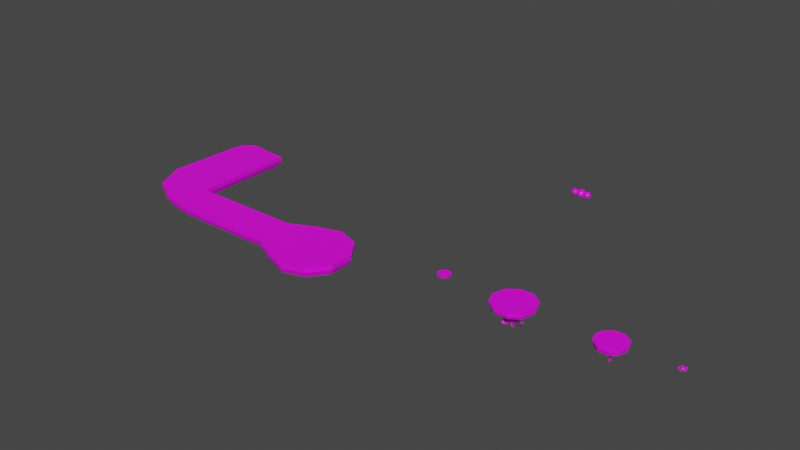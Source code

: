 # Source: Levels.blend  (saved by Blender 3.5.10; exported with 4.5.12 LTS)
import bpy
from mathutils import Matrix  # noqa: F401  (used for matrix-valued properties, if any)

bpy.ops.wm.read_factory_settings(use_empty=True)
scene = bpy.context.scene
scene.name = 'Scene'

# ---- collections
col_external = bpy.data.collections.new('External'); scene.collection.children.link(col_external)
col_export = bpy.data.collections.new('Export'); scene.collection.children.link(col_export)

# ---- images (referenced by path relative to the original .blend; pixels are not part of the script)
import os
ASSET_DIR = os.environ.get("B2B_ASSET_DIR", "")  # directory of the original .blend (textures are referenced by path, not embedded)
HERE = os.path.dirname(os.path.abspath(__file__))  # packed textures are extracted next to this script under _unpacked/

def load_image(name, relpath, width, height, colorspace="sRGB"):
    """Load a texture the original file referenced (path relative to the .blend, or extracted next to this script)."""
    p = next((c for c in (os.path.join(HERE, relpath), os.path.join(ASSET_DIR, relpath)) if relpath and os.path.exists(c)), "")
    if p:
        img = bpy.data.images.load(p, check_existing=True)
        img.name = name
    else:  # same state as the original file: an image datablock whose file is absent (Cycles renders it pink)
        img = bpy.data.images.new(name, width, height)
        img.source = "FILE"
        img.filepath = "//" + (relpath or name)
    img.colorspace_settings.name = colorspace
    return img
img_palette_png = load_image('Palette.png', 'Palette.png', 1024, 1024, 'sRGB')

# ---- materials (node trees are filled in below, after node groups)
mat_material = bpy.data.materials.new('Material')
mat_material.alpha_threshold = 0.0
mat_material.use_transparent_shadow = False
mat_material.roughness = 0.5
mat_material.line_color = (0.0, 0.0, 0.0, 1.0)

# ---- node groups
ng_geometry_nodes = bpy.data.node_groups.new('Geometry Nodes', 'GeometryNodeTree')
_s = ng_geometry_nodes.interface.new_socket(name='Geometry', in_out='OUTPUT', socket_type='NodeSocketGeometry')
_s = ng_geometry_nodes.interface.new_socket(name='Geometry', in_out='INPUT', socket_type='NodeSocketGeometry')
ng_geometry_nodes.is_modifier = True
# nodes of 'Geometry Nodes' reference scene objects; filled in after objects exist

# ---- material node trees
mat_material.use_nodes = True; mat_material.node_tree.nodes.clear()
_N = mat_material.node_tree.nodes; _L = mat_material.node_tree.links
n0 = _N.new('ShaderNodeOutputMaterial'); n0.name = 'Material Output'; n0.location = (300, 300)
n1 = _N.new('ShaderNodeBsdfPrincipled'); n1.name = 'Principled BSDF'; n1.location = (10, 300)
n1.distribution = 'GGX'
n1.subsurface_method = 'RANDOM_WALK_SKIN'
n1.inputs[3].default_value = 1.45
n1.inputs[27].default_value = (0.0, 0.0, 0.0, 1.0)
n1.inputs[28].default_value = 1.0
n2 = _N.new('ShaderNodeTexImage'); n2.name = 'Image Texture'; n2.location = (-373, 182)
n2.image = img_palette_png
n2.interpolation = 'Closest'
_L.new(n1.outputs[0], n0.inputs[0])
_L.new(n2.outputs[0], n1.inputs[0])
n0.is_active_output = True

# ---- world
world_world = bpy.data.worlds.new('World'); scene.world = world_world
world_world.use_nodes = True; world_world.node_tree.nodes.clear()
_N = world_world.node_tree.nodes; _L = world_world.node_tree.links
n0 = _N.new('ShaderNodeOutputWorld'); n0.name = 'World Output'; n0.location = (300, 300)
n1 = _N.new('ShaderNodeBackground'); n1.name = 'Background'; n1.location = (10, 300)
n1.inputs[0].default_value = (0.05088, 0.05088, 0.05088, 1.0)
_L.new(n1.outputs[0], n0.inputs[0])
n0.is_active_output = True
world_world.color = (0.05088, 0.05088, 0.05088)
world_world.use_sun_shadow = False
world_world.sun_shadow_jitter_overblur = 0.0

# ---- meshes
me_cube_009 = bpy.data.meshes.new('Cube.009')
me_cube_009.from_pydata([], [], [])
me_cube_009.materials.append(None)
me_cube_009.update()
me_cylinder = bpy.data.meshes.new('Cylinder')
me_cylinder.from_pydata([(0.0, 0.5415, -0.3727), (0.0, 0.2709, 0.3727), (0.1056, 0.5311, -0.3727), (0.05284, 0.2657, 0.3727), (0.2072, 0.5002, -0.3727), (0.1037, 0.2503, 0.3727), (0.3008, 0.4502, -0.3727), (0.1505, 0.2252, 0.3727), (0.3829, 0.3829, -0.3727), (0.1915, 0.1915, 0.3727), (0.4502, 0.3008, -0.3727), (0.2252, 0.1505, 0.3727), (0.5002, 0.2072, -0.3727), (0.2503, 0.1037, 0.3727), (0.5311, 0.1056, -0.3727), (0.2657, 0.05284, 0.3727), (0.5415, 0.0, -0.3727), (0.2709, 0.0, 0.3727), (0.5311, -0.1056, -0.3727), (0.2657, -0.05284, 0.3727), (0.5002, -0.2072, -0.3727), (0.2503, -0.1037, 0.3727), (0.4502, -0.3008, -0.3727), (0.2252, -0.1505, 0.3727), (0.3829, -0.3829, -0.3727), (0.1915, -0.1915, 0.3727), (0.3008, -0.4502, -0.3727), (0.1505, -0.2252, 0.3727), (0.2072, -0.5002, -0.3727), (0.1037, -0.2503, 0.3727), (0.1056, -0.5311, -0.3727), (0.05284, -0.2657, 0.3727), (0.0, -0.5415, -0.3727), (0.0, -0.2709, 0.3727), (-0.1056, -0.5311, -0.3727), (-0.05284, -0.2657, 0.3727), (-0.2072, -0.5002, -0.3727), (-0.1037, -0.2503, 0.3727), (-0.3008, -0.4502, -0.3727), (-0.1505, -0.2252, 0.3727), (-0.3829, -0.3829, -0.3727), (-0.1915, -0.1915, 0.3727), (-0.4502, -0.3008, -0.3727), (-0.2252, -0.1505, 0.3727), (-0.5002, -0.2072, -0.3727), (-0.2503, -0.1037, 0.3727), (-0.5311, -0.1056, -0.3727), (-0.2657, -0.05284, 0.3727), (-0.5415, 0.0, -0.3727), (-0.2709, 0.0, 0.3727), (-0.5311, 0.1056, -0.3727), (-0.2657, 0.05284, 0.3727), (-0.5002, 0.2072, -0.3727), (-0.2503, 0.1037, 0.3727), (-0.4502, 0.3008, -0.3727), (-0.2252, 0.1505, 0.3727), (-0.3829, 0.3829, -0.3727), (-0.1915, 0.1915, 0.3727), (-0.3008, 0.4502, -0.3727), (-0.1505, 0.2252, 0.3727), (-0.2072, 0.5002, -0.3727), (-0.1037, 0.2503, 0.3727), (-0.1056, 0.5311, -0.3727), (-0.05284, 0.2657, 0.3727), (0.1056, 0.5311, 0.3727), (0.0, 0.5415, 0.3727), (0.2072, 0.5002, 0.3727), (0.3008, 0.4502, 0.3727), (0.3829, 0.3829, 0.3727), (0.4502, 0.3008, 0.3727), (0.5002, 0.2072, 0.3727), (0.5311, 0.1056, 0.3727), (0.5415, 0.0, 0.3727), (0.5311, -0.1056, 0.3727), (0.5002, -0.2072, 0.3727), (0.4502, -0.3008, 0.3727), (0.3829, -0.3829, 0.3727), (0.3008, -0.4502, 0.3727), (0.2072, -0.5002, 0.3727), (0.1056, -0.5311, 0.3727), (0.0, -0.5415, 0.3727), (-0.1056, -0.5311, 0.3727), (-0.2072, -0.5002, 0.3727), (-0.3008, -0.4502, 0.3727), (-0.3829, -0.3829, 0.3727), (-0.4502, -0.3008, 0.3727), (-0.5002, -0.2072, 0.3727), (-0.5311, -0.1056, 0.3727), (-0.5415, 0.0, 0.3727), (-0.5311, 0.1056, 0.3727), (-0.5002, 0.2072, 0.3727), (-0.4502, 0.3008, 0.3727), (-0.3829, 0.3829, 0.3727), (-0.3008, 0.4502, 0.3727), (-0.2072, 0.5002, 0.3727), (-0.1056, 0.5311, 0.3727), (0.05284, 0.2657, -0.3727), (0.0, 0.2709, -0.3727), (0.1037, 0.2503, -0.3727), (0.1505, 0.2252, -0.3727), (0.1915, 0.1915, -0.3727), (0.2252, 0.1505, -0.3727), (0.2503, 0.1037, -0.3727), (0.2657, 0.05284, -0.3727), (0.2709, 0.0, -0.3727), (0.2657, -0.05284, -0.3727), (0.2503, -0.1037, -0.3727), (0.2252, -0.1505, -0.3727), (0.1915, -0.1915, -0.3727), (0.1505, -0.2252, -0.3727), (0.1037, -0.2503, -0.3727), (0.05284, -0.2657, -0.3727), (0.0, -0.2709, -0.3727), (-0.05284, -0.2657, -0.3727), (-0.1037, -0.2503, -0.3727), (-0.1505, -0.2252, -0.3727), (-0.1915, -0.1915, -0.3727), (-0.2252, -0.1505, -0.3727), (-0.2503, -0.1037, -0.3727), (-0.2657, -0.05284, -0.3727), (-0.2709, 0.0, -0.3727), (-0.2657, 0.05284, -0.3727), (-0.2503, 0.1037, -0.3727), (-0.2252, 0.1505, -0.3727), (-0.1915, 0.1915, -0.3727), (-0.1505, 0.2252, -0.3727), (-0.1037, 0.2503, -0.3727), (-0.05284, 0.2657, -0.3727)], [], [(0, 65, 64, 2), (2, 64, 66, 4), (4, 66, 67, 6), (6, 67, 68, 8), (8, 68, 69, 10), (10, 69, 70, 12), (12, 70, 71, 14), (14, 71, 72, 16), (16, 72, 73, 18), (18, 73, 74, 20), (20, 74, 75, 22), (22, 75, 76, 24), (24, 76, 77, 26), (26, 77, 78, 28), (28, 78, 79, 30), (30, 79, 80, 32), (32, 80, 81, 34), (34, 81, 82, 36), (36, 82, 83, 38), (38, 83, 84, 40), (40, 84, 85, 42), (42, 85, 86, 44), (44, 86, 87, 46), (46, 87, 88, 48), (48, 88, 89, 50), (50, 89, 90, 52), (52, 90, 91, 54), (54, 91, 92, 56), (56, 92, 93, 58), (58, 93, 94, 60), (29, 27, 109, 110), (60, 94, 95, 62), (62, 95, 65, 0), (97, 127, 62, 0), (1, 3, 64, 65), (3, 5, 66, 64), (5, 7, 67, 66), (7, 9, 68, 67), (9, 11, 69, 68), (11, 13, 70, 69), (13, 15, 71, 70), (15, 17, 72, 71), (17, 19, 73, 72), (19, 21, 74, 73), (21, 23, 75, 74), (23, 25, 76, 75), (25, 27, 77, 76), (27, 29, 78, 77), (29, 31, 79, 78), (31, 33, 80, 79), (33, 35, 81, 80), (35, 37, 82, 81), (37, 39, 83, 82), (39, 41, 84, 83), (41, 43, 85, 84), (43, 45, 86, 85), (45, 47, 87, 86), (47, 49, 88, 87), (49, 51, 89, 88), (51, 53, 90, 89), (53, 55, 91, 90), (55, 57, 92, 91), (57, 59, 93, 92), (59, 61, 94, 93), (61, 63, 95, 94), (63, 1, 65, 95), (3, 1, 97, 96), (57, 55, 123, 124), (31, 29, 110, 111), (5, 3, 96, 98), (59, 57, 124, 125), (33, 31, 111, 112), (7, 5, 98, 99), (61, 59, 125, 126), (35, 33, 112, 113), (9, 7, 99, 100), (63, 61, 126, 127), (37, 35, 113, 114), (11, 9, 100, 101), (1, 63, 127, 97), (39, 37, 114, 115), (13, 11, 101, 102), (41, 39, 115, 116), (15, 13, 102, 103), (43, 41, 116, 117), (17, 15, 103, 104), (45, 43, 117, 118), (19, 17, 104, 105), (47, 45, 118, 119), (21, 19, 105, 106), (49, 47, 119, 120), (23, 21, 106, 107), (51, 49, 120, 121), (25, 23, 107, 108), (53, 51, 121, 122), (27, 25, 108, 109), (55, 53, 122, 123), (127, 126, 60, 62), (126, 125, 58, 60), (125, 124, 56, 58), (124, 123, 54, 56), (123, 122, 52, 54), (122, 121, 50, 52), (121, 120, 48, 50), (120, 119, 46, 48), (119, 118, 44, 46), (118, 117, 42, 44), (117, 116, 40, 42), (116, 115, 38, 40), (115, 114, 36, 38), (114, 113, 34, 36), (113, 112, 32, 34), (112, 111, 30, 32), (111, 110, 28, 30), (110, 109, 26, 28), (109, 108, 24, 26), (108, 107, 22, 24), (107, 106, 20, 22), (106, 105, 18, 20), (105, 104, 16, 18), (104, 103, 14, 16), (103, 102, 12, 14), (102, 101, 10, 12), (101, 100, 8, 10), (100, 99, 6, 8), (99, 98, 4, 6), (98, 96, 2, 4), (96, 97, 0, 2)])
me_cylinder.polygons.foreach_set('use_smooth', [True] * 128)
_uv = me_cylinder.uv_layers.new(name='UVMap')
_uv.uv.foreach_set('vector', [0.4286, 0.8622, 0.4286, 0.8622, 0.4286, 0.8622, 0.4286, 0.8622, 0.4286, 0.8622, 0.4286, 0.8622, 0.4286, 0.8622, 0.4286, 0.8622, 0.4286, 0.8622, 0.4286, 0.8622, 0.4286, 0.8622, 0.4286, 0.8622, 0.4286, 0.8622, 0.4286, 0.8622, 0.4286, 0.8622, 0.4286, 0.8622, 0.4286, 0.8622, 0.4286, 0.8622, 0.4286, 0.8622, 0.4286, 0.8622, 0.4286, 0.8622, 0.4286, 0.8622, 0.4286, 0.8622, 0.4286, 0.8622, 0.4286, 0.8622, 0.4286, 0.8622, 0.4286, 0.8622, 0.4286, 0.8622, 0.4286, 0.8622, 0.4286, 0.8622, 0.4286, 0.8622, 0.4286, 0.8622, 0.4286, 0.8622, 0.4286, 0.8622, 0.4286, 0.8622, 0.4286, 0.8622, 0.4286, 0.8622, 0.4286, 0.8622, 0.4286, 0.8622, 0.4286, 0.8622, 0.4286, 0.8622, 0.4286, 0.8622, 0.4286, 0.8622, 0.4286, 0.8622, 0.4286, 0.8622, 0.4286, 0.8622, 0.4286, 0.8622, 0.4286, 0.8622, 0.4286, 0.8622, 0.4286, 0.8622, 0.4286, 0.8622, 0.4286, 0.8622, 0.4286, 0.8622, 0.4286, 0.8622, 0.4286, 0.8622, 0.4286, 0.8622, 0.4286, 0.8622, 0.4286, 0.8622, 0.4286, 0.8622, 0.4286, 0.8622, 0.4286, 0.8622, 0.4286, 0.8622, 0.4286, 0.8622, 0.4286, 0.8622, 0.4286, 0.8622, 0.4286, 0.8622, 0.4286, 0.8622, 0.4286, 0.8622, 0.4286, 0.8622, 0.4286, 0.8622, 0.4286, 0.8622, 0.4286, 0.8622, 0.4286, 0.8622, 0.4286, 0.8622, 0.4286, 0.8622, 0.4286, 0.8622, 0.4286, 0.8622, 0.4286, 0.8622, 0.4286, 0.8622, 0.4286, 0.8622, 0.4286, 0.8622, 0.4286, 0.8622, 0.4286, 0.8622, 0.4286, 0.8622, 0.4286, 0.8622, 0.4286, 0.8622, 0.4286, 0.8622, 0.4286, 0.8622, 0.4286, 0.8622, 0.4286, 0.8622, 0.4286, 0.8622, 0.4286, 0.8622, 0.4286, 0.8622, 0.4286, 0.8622, 0.4286, 0.8622, 0.4286, 0.8622, 0.4286, 0.8622, 0.4286, 0.8622, 0.4286, 0.8622, 0.4286, 0.8622, 0.4286, 0.8622, 0.4286, 0.8622, 0.4286, 0.8622, 0.4286, 0.8622, 0.4286, 0.8622, 0.4286, 0.8622, 0.4286, 0.8622, 0.4286, 0.8622, 0.4286, 0.8622, 0.4286, 0.8622, 0.4286, 0.8622, 0.4286, 0.8622, 0.4286, 0.8622, 0.4286, 0.8622, 0.4286, 0.8622, 0.4286, 0.8622, 0.4286, 0.8622, 0.4286, 0.8622, 0.4286, 0.8622, 0.4286, 0.8622, 0.4286, 0.8622, 0.4286, 0.8622, 0.4286, 0.8622, 0.4286, 0.8622, 0.4286, 0.8622, 0.4286, 0.8622, 0.4286, 0.8622, 0.4286, 0.8622, 0.4286, 0.8622, 0.4286, 0.8622, 0.4286, 0.8622, 0.4286, 0.8622, 0.4286, 0.8622, 0.4286, 0.8622, 0.4286, 0.8622, 0.4286, 0.8622, 0.4286, 0.8622, 0.4286, 0.8622, 0.4286, 0.8622, 0.4286, 0.8622, 0.4286, 0.8622, 0.4286, 0.8622, 0.4286, 0.8622, 0.4286, 0.8622, 0.4286, 0.8622, 0.4286, 0.8622, 0.4286, 0.8622, 0.4286, 0.8622, 0.4286, 0.8622, 0.4286, 0.8622, 0.4286, 0.8622, 0.4286, 0.8622, 0.4286, 0.8622, 0.4286, 0.8622, 0.4286, 0.8622, 0.4286, 0.8622, 0.4286, 0.8622, 0.4286, 0.8622, 0.4286, 0.8622, 0.4286, 0.8622, 0.4286, 0.8622, 0.4286, 0.8622, 0.4286, 0.8622, 0.4286, 0.8622, 0.4286, 0.8622, 0.4286, 0.8622, 0.4286, 0.8622, 0.4286, 0.8622, 0.4286, 0.8622, 0.4286, 0.8622, 0.4286, 0.8622, 0.4286, 0.8622, 0.4286, 0.8622, 0.4286, 0.8622, 0.4286, 0.8622, 0.4286, 0.8622, 0.4286, 0.8622, 0.4286, 0.8622, 0.4286, 0.8622, 0.4286, 0.8622, 0.4286, 0.8622, 0.4286, 0.8622, 0.4286, 0.8622, 0.4286, 0.8622, 0.4286, 0.8622, 0.4286, 0.8622, 0.4286, 0.8622, 0.4286, 0.8622, 0.4286, 0.8622, 0.4286, 0.8622, 0.4286, 0.8622, 0.4286, 0.8622, 0.4286, 0.8622, 0.4286, 0.8622, 0.4286, 0.8622, 0.4286, 0.8622, 0.4286, 0.8622, 0.4286, 0.8622, 0.4286, 0.8622, 0.4286, 0.8622, 0.4286, 0.8622, 0.4286, 0.8622, 0.4286, 0.8622, 0.4286, 0.8622, 0.4286, 0.8622, 0.4286, 0.8622, 0.4286, 0.8622, 0.4286, 0.8622, 0.4286, 0.8622, 0.4286, 0.8622, 0.4286, 0.8622, 0.4286, 0.8622, 0.4286, 0.8622, 0.4286, 0.8622, 0.4286, 0.8622, 0.4286, 0.8622, 0.4286, 0.8622, 0.4286, 0.8622, 0.4286, 0.8622, 0.4286, 0.8622, 0.4286, 0.8622, 0.4286, 0.8622, 0.4286, 0.8622, 0.4286, 0.8622, 0.4286, 0.8622, 0.4286, 0.8622, 0.4286, 0.8622, 0.4286, 0.8622, 0.4286, 0.8622, 0.4286, 0.8622, 0.4286, 0.8622, 0.4286, 0.8622, 0.4286, 0.8622, 0.4286, 0.8622, 0.4286, 0.8622, 0.4286, 0.8622, 0.4286, 0.8622, 0.4286, 0.8622, 0.4286, 0.8622, 0.4286, 0.8622, 0.4286, 0.8622, 0.4286, 0.8622, 0.4286, 0.8622, 0.4286, 0.8622, 0.4286, 0.8622, 0.4286, 0.8622, 0.4286, 0.8622, 0.4286, 0.8622, 0.4286, 0.8622, 0.4286, 0.8622, 0.4286, 0.8622, 0.4286, 0.8622, 0.4286, 0.8622, 0.4286, 0.8622, 0.4286, 0.8622, 0.4286, 0.8622, 0.4286, 0.8622, 0.4286, 0.8622, 0.4286, 0.8622, 0.4286, 0.8622, 0.4286, 0.8622, 0.4286, 0.8622, 0.4286, 0.8622, 0.4286, 0.8622, 0.4286, 0.8622, 0.4286, 0.8622, 0.4286, 0.8622, 0.4286, 0.8622, 0.4286, 0.8622, 0.4286, 0.8622, 0.4286, 0.8622, 0.4286, 0.8622, 0.4286, 0.8622, 0.4286, 0.8622, 0.4286, 0.8622, 0.4286, 0.8622, 0.4286, 0.8622, 0.4286, 0.8622, 0.4286, 0.8622, 0.4286, 0.8622, 0.4286, 0.8622, 0.4286, 0.8622, 0.4286, 0.8622, 0.4286, 0.8622, 0.4286, 0.8622, 0.4286, 0.8622, 0.4286, 0.8622, 0.4286, 0.8622, 0.4286, 0.8622, 0.4286, 0.8622, 0.4286, 0.8622, 0.4286, 0.8622, 0.4286, 0.8622, 0.4286, 0.8622, 0.4286, 0.8622, 0.4286, 0.8622, 0.4286, 0.8622, 0.4286, 0.8622, 0.4286, 0.8622, 0.4286, 0.8622, 0.4286, 0.8622, 0.4286, 0.8622, 0.4286, 0.8622, 0.4286, 0.8622, 0.4286, 0.8622, 0.4286, 0.8622, 0.4286, 0.8622, 0.4286, 0.8622, 0.4286, 0.8622, 0.4286, 0.8622, 0.4286, 0.8622, 0.4286, 0.8622, 0.4286, 0.8622, 0.4286, 0.8622, 0.4286, 0.8622, 0.4286, 0.8622, 0.4286, 0.8622, 0.4286, 0.8622, 0.4286, 0.8622, 0.4286, 0.8622, 0.4286, 0.8622, 0.4286, 0.8622, 0.4286, 0.8622, 0.4286, 0.8622, 0.4286, 0.8622, 0.4286, 0.8622, 0.4286, 0.8622, 0.4286, 0.8622, 0.4286, 0.8622, 0.4286, 0.8622, 0.4286, 0.8622, 0.4286, 0.8622, 0.4286, 0.8622, 0.4286, 0.8622, 0.4286, 0.8622, 0.4286, 0.8622, 0.4286, 0.8622, 0.4286, 0.8622, 0.4286, 0.8622, 0.4286, 0.8622, 0.4286, 0.8622, 0.4286, 0.8622, 0.4286, 0.8622, 0.4286, 0.8622, 0.4286, 0.8622, 0.4286, 0.8622, 0.4286, 0.8622, 0.4286, 0.8622, 0.4286, 0.8622, 0.4286, 0.8622, 0.4286, 0.8622, 0.4286, 0.8622, 0.4286, 0.8622, 0.4286, 0.8622, 0.4286, 0.8622, 0.4286, 0.8622, 0.4286, 0.8622, 0.4286, 0.8622, 0.4286, 0.8622, 0.4286, 0.8622, 0.4286, 0.8622, 0.4286, 0.8622, 0.4286, 0.8622, 0.4286, 0.8622, 0.4286, 0.8622, 0.4286, 0.8622, 0.4286, 0.8622, 0.4286, 0.8622, 0.4286, 0.8622, 0.4286, 0.8622, 0.4286, 0.8622, 0.4286, 0.8622, 0.4286, 0.8622, 0.4286, 0.8622, 0.4286, 0.8622, 0.4286, 0.8622, 0.4286, 0.8622, 0.4286, 0.8622, 0.4286, 0.8622, 0.4286, 0.8622, 0.4286, 0.8622, 0.4286, 0.8622, 0.4286, 0.8622, 0.4286, 0.8622, 0.4286, 0.8622, 0.4286, 0.8622, 0.4286, 0.8622, 0.4286, 0.8622, 0.4286, 0.8622, 0.4286, 0.8622, 0.4286, 0.8622, 0.4286, 0.8622, 0.4286, 0.8622, 0.4286, 0.8622, 0.4286, 0.8622, 0.4286, 0.8622, 0.4286, 0.8622, 0.4286, 0.8622, 0.4286, 0.8622, 0.4286, 0.8622, 0.4286, 0.8622, 0.4286, 0.8622, 0.4286, 0.8622, 0.4286, 0.8622, 0.4286, 0.8622, 0.4286, 0.8622, 0.4286, 0.8622, 0.4286, 0.8622, 0.4286, 0.8622, 0.4286, 0.8622, 0.4286, 0.8622, 0.4286, 0.8622, 0.4286, 0.8622, 0.4286, 0.8622, 0.4286, 0.8622, 0.4286, 0.8622, 0.4286, 0.8622, 0.4286, 0.8622, 0.4286, 0.8622, 0.4286, 0.8622, 0.4286, 0.8622, 0.4286, 0.8622, 0.4286, 0.8622, 0.4286, 0.8622, 0.4286, 0.8622, 0.4286, 0.8622, 0.4286, 0.8622, 0.4286, 0.8622, 0.4286, 0.8622, 0.4286, 0.8622, 0.4286, 0.8622, 0.4286, 0.8622, 0.4286, 0.8622, 0.4286, 0.8622, 0.4286, 0.8622, 0.4286, 0.8622, 0.4286, 0.8622, 0.4286, 0.8622, 0.4286, 0.8622, 0.4286, 0.8622, 0.4286, 0.8622, 0.4286, 0.8622, 0.4286, 0.8622, 0.4286, 0.8622, 0.4286, 0.8622, 0.4286, 0.8622, 0.4286, 0.8622, 0.4286, 0.8622, 0.4286, 0.8622, 0.4286, 0.8622, 0.4286, 0.8622, 0.4286, 0.8622, 0.4286, 0.8622, 0.4286, 0.8622, 0.4286, 0.8622, 0.4286, 0.8622, 0.4286, 0.8622, 0.4286, 0.8622, 0.4286, 0.8622, 0.4286, 0.8622, 0.4286, 0.8622, 0.4286, 0.8622, 0.4286, 0.8622, 0.4286, 0.8622, 0.4286, 0.8622, 0.4286, 0.8622, 0.4286, 0.8622, 0.4286, 0.8622, 0.4286, 0.8622, 0.4286, 0.8622, 0.4286, 0.8622, 0.4286, 0.8622, 0.4286, 0.8622, 0.4286, 0.8622, 0.4286, 0.8622, 0.4286, 0.8622, 0.4286, 0.8622, 0.4286, 0.8622, 0.4286, 0.8622, 0.4286, 0.8622, 0.4286, 0.8622, 0.4286, 0.8622, 0.4286, 0.8622, 0.4286, 0.8622, 0.4286, 0.8622, 0.4286, 0.8622, 0.4286, 0.8622, 0.4286, 0.8622, 0.4286, 0.8622, 0.4286, 0.8622, 0.4286, 0.8622, 0.4286, 0.8622, 0.4286, 0.8622, 0.4286, 0.8622, 0.4286, 0.8622, 0.4286, 0.8622, 0.4286, 0.8622, 0.4286, 0.8622, 0.4286, 0.8622, 0.4286, 0.8622, 0.4286, 0.8622, 0.4286, 0.8622, 0.4286, 0.8622, 0.4286, 0.8622, 0.4286, 0.8622, 0.4286, 0.8622, 0.4286, 0.8622, 0.4286, 0.8622, 0.4286, 0.8622, 0.4286, 0.8622, 0.4286, 0.8622, 0.4286, 0.8622])
me_cylinder.materials.append(mat_material)
me_cylinder.update()
me_plane = bpy.data.meshes.new('Plane')
me_plane.from_pydata([(-12.88, 20.39, 4.768e-07), (-12.33, 20.16, 4.768e-07), (-12.56, 19.62, 4.768e-07), (-13.11, 19.85, 4.768e-07), (-12.56, 20.39, 4.768e-07), (-12.34, 19.84, 4.768e-07), (-12.88, 19.62, 4.768e-07), (-13.1, 20.17, 4.768e-07), (-11.15, 19.34, 4.768e-07), (-12.08, 18.42, 4.768e-07), (-14.29, 20.67, 4.768e-07), (-13.36, 21.59, 4.768e-07), (-12.05, 21.57, 4.768e-07), (-11.14, 20.64, 4.768e-07), (-13.39, 18.44, 4.768e-07), (-14.3, 19.37, 4.768e-07), (-2.056, 22.71, 4.768e-07), (-13.93, 23.53, 4.768e-07), (-11.46, 23.81, 4.768e-07), (-8.521, 23.18, 4.768e-07), (-2.056, 18.87, 4.768e-07), (-2.056, 16.43, 4.768e-07), (-16.53, 20.74, 4.768e-07), (-15.5, 22.46, 4.768e-07), (-2.056, 13.2, 4.768e-07), (-2.056, 8.206, 4.768e-07), (-2.056, 3.09, 4.768e-07), (-2.056, -1.244, 4.768e-07), (33.93, -7.946, 4.768e-07), (36.61, -4.127, 4.768e-07), (41.03, -2.613, 4.768e-07), (45.49, -3.983, 4.768e-07), (48.29, -7.713, 4.768e-07), (48.37, -12.38, 4.768e-07), (45.69, -16.2, 4.768e-07), (41.27, -17.71, 4.768e-07), (36.81, -16.34, 4.768e-07), (34.01, -12.61, 4.768e-07), (-7.665, -13.23, 4.768e-07), (-14.04, -9.584, 4.768e-07), (-17.97, -1.329, 4.768e-07), (-17.1, 17.41, 4.768e-07), (-2.056, -5.062, 4.768e-07), (-2.056, -14.5, 4.768e-07), (2.458, -5.062, 4.768e-07), (2.458, -14.96, 4.768e-07), (-4.158, 20.76, -3.234), (-2.056, 22.71, -1.133), (-2.672, 22.14, -2.619), (-13.93, 23.53, -1.133), (-13.18, 21.5, -3.234), (-13.71, 22.93, -2.619), (-11.56, 21.68, -3.234), (-11.46, 23.81, -1.133), (-11.49, 23.19, -2.619), (-8.817, 21.1, -3.234), (-8.521, 23.18, -1.133), (-8.608, 22.57, -2.619), (-4.158, 18.87, -3.234), (-2.056, 18.87, -1.133), (-2.672, 18.87, -2.619), (-4.158, 16.43, -3.234), (-2.056, 16.43, -1.133), (-2.672, 16.43, -2.619), (-16.53, 20.74, -1.133), (-14.52, 20.0, -3.234), (-15.94, 20.52, -2.619), (-13.94, 20.98, -3.234), (-15.5, 22.46, -1.133), (-15.04, 22.02, -2.619), (-4.158, 13.2, -3.234), (-2.056, 13.2, -1.133), (-2.672, 13.2, -2.619), (-4.158, 8.206, -3.234), (-2.056, 8.206, -1.133), (-2.672, 8.206, -2.619), (-4.158, 3.09, -3.234), (-2.056, 3.09, -1.133), (-2.672, 3.09, -2.619), (-4.158, -1.244, -3.234), (-2.056, -1.244, -1.133), (-2.672, -1.244, -2.619), (28.86, -7.164, -3.234), (28.07, -5.062, -1.133), (28.3, -5.678, -2.619), (36.25, -3.513, -3.234), (35.2, -1.639, -1.133), (35.51, -2.188, -2.619), (41.33, -1.951, -3.234), (41.36, 0.2578, -1.133), (41.35, -0.3891, -2.619), (46.14, -3.594, -3.234), (47.47, -1.826, -1.133), (47.08, -2.344, -2.619), (49.07, -7.747, -3.234), (51.18, -7.095, -1.133), (50.56, -7.285, -2.619), (49.0, -12.82, -3.234), (51.09, -13.53, -1.133), (50.47, -13.33, -2.619), (45.95, -16.88, -3.234), (47.22, -18.69, -1.133), (46.85, -18.16, -2.619), (41.09, -18.37, -3.234), (41.05, -20.58, -1.133), (41.06, -19.94, -2.619), (36.07, -16.66, -3.234), (34.95, -18.5, -1.133), (35.28, -17.96, -2.619), (28.81, -12.86, -3.234), (27.97, -14.96, -1.133), (28.22, -14.34, -2.619), (-6.894, -11.25, -3.234), (-7.665, -13.23, -1.133), (-7.439, -12.65, -2.619), (-12.43, -8.087, -3.234), (-14.04, -9.584, -1.133), (-13.57, -9.145, -2.619), (-15.84, -0.9011, -3.234), (-17.97, -1.329, -1.133), (-17.34, -1.203, -2.619), (-15.01, 17.18, -3.234), (-17.1, 17.41, -1.133), (-16.49, 17.34, -2.619), (-4.158, -7.164, -3.234), (-2.056, -5.062, -1.133), (-2.672, -5.678, -2.619), (-2.056, -14.5, -1.133), (-1.717, -12.43, -3.234), (-1.957, -13.89, -2.619), (2.458, -5.062, -1.133), (2.458, -7.164, -3.234), (2.458, -5.678, -2.619), (2.564, -12.86, -3.234), (2.458, -14.96, -1.133), (2.489, -14.34, -2.619), (28.07, -5.062, 4.768e-07), (35.2, -1.639, 4.768e-07), (41.36, 0.2578, 4.768e-07), (47.47, -1.826, 4.768e-07), (51.18, -7.095, 4.768e-07), (51.09, -13.53, 4.768e-07), (47.22, -18.69, 4.768e-07), (41.05, -20.58, 4.768e-07), (34.95, -18.5, 4.768e-07), (27.97, -14.96, 4.768e-07)], [], [(15, 10, 17, 23, 22), (13, 8, 9, 14, 15, 22, 41, 40, 39, 38, 43, 42, 27, 26, 25, 24, 21, 20, 16), (5, 1, 4, 0, 7, 3, 6, 2), (5, 2, 9, 8), (7, 0, 11, 10), (0, 4, 12, 11), (4, 1, 13, 12), (1, 5, 8, 13), (2, 6, 14, 9), (6, 3, 15, 14), (3, 7, 10, 15), (16, 19, 18, 17, 10, 11, 12, 13), (43, 45, 44, 42), (44, 45, 145, 136), (145, 110, 107, 144), (23, 68, 64, 22), (45, 134, 110, 145), (26, 77, 74, 25), (39, 116, 113, 38), (27, 80, 77, 26), (40, 119, 116, 39), (42, 125, 80, 27), (41, 122, 119, 40), (20, 59, 47, 16), (17, 49, 68, 23), (44, 130, 125, 42), (137, 86, 83, 136), (21, 62, 59, 20), (25, 74, 71, 24), (138, 89, 86, 137), (133, 128, 112, 115, 118, 121, 65, 67, 50, 52, 55, 46, 58, 61, 70, 73, 76, 79, 124, 131, 82, 85, 88, 91, 94, 97, 100, 103, 106, 109), (139, 92, 89, 138), (140, 95, 92, 139), (18, 53, 49, 17), (38, 113, 127, 43), (141, 98, 95, 140), (24, 71, 62, 21), (142, 101, 98, 141), (143, 104, 101, 142), (22, 64, 122, 41), (43, 127, 134, 45), (144, 107, 104, 143), (19, 56, 53, 18), (136, 83, 130, 44), (50, 51, 54, 52), (51, 49, 53, 54), (52, 54, 57, 55), (54, 53, 56, 57), (55, 57, 48, 46), (57, 56, 47, 48), (46, 48, 60, 58), (48, 47, 59, 60), (58, 60, 63, 61), (60, 59, 62, 63), (65, 66, 69, 67), (66, 64, 68, 69), (67, 69, 51, 50), (69, 68, 49, 51), (61, 63, 72, 70), (63, 62, 71, 72), (70, 72, 75, 73), (72, 71, 74, 75), (73, 75, 78, 76), (75, 74, 77, 78), (76, 78, 81, 79), (78, 77, 80, 81), (131, 132, 84, 82), (132, 130, 83, 84), (82, 84, 87, 85), (84, 83, 86, 87), (85, 87, 90, 88), (87, 86, 89, 90), (88, 90, 93, 91), (90, 89, 92, 93), (91, 93, 96, 94), (93, 92, 95, 96), (94, 96, 99, 97), (96, 95, 98, 99), (97, 99, 102, 100), (99, 98, 101, 102), (100, 102, 105, 103), (102, 101, 104, 105), (103, 105, 108, 106), (105, 104, 107, 108), (106, 108, 111, 109), (108, 107, 110, 111), (128, 129, 114, 112), (129, 127, 113, 114), (112, 114, 117, 115), (114, 113, 116, 117), (115, 117, 120, 118), (117, 116, 119, 120), (118, 120, 123, 121), (120, 119, 122, 123), (121, 123, 66, 65), (123, 122, 64, 66), (79, 81, 126, 124), (81, 80, 125, 126), (109, 111, 135, 133), (111, 110, 134, 135), (133, 135, 129, 128), (135, 134, 127, 129), (124, 126, 132, 131), (126, 125, 130, 132), (16, 47, 56, 19), (28, 37, 36, 35, 34, 33, 32, 31, 30, 29), (28, 29, 137, 136), (29, 30, 138, 137), (30, 31, 139, 138), (31, 32, 140, 139), (32, 33, 141, 140), (33, 34, 142, 141), (34, 35, 143, 142), (35, 36, 144, 143), (36, 37, 145, 144), (37, 28, 136, 145)])
_uv = me_plane.uv_layers.new(name='UVMap')
_uv.uv.foreach_set('vector', [0.145, 0.63, 0.145, 0.63, 0.145, 0.63, 0.145, 0.63, 0.145, 0.63, 0.145, 0.63, 0.145, 0.63, 0.145, 0.63, 0.145, 0.63, 0.145, 0.63, 0.145, 0.63, 0.145, 0.63, 0.145, 0.63, 0.145, 0.63, 0.145, 0.63, 0.145, 0.63, 0.145, 0.63, 0.145, 0.63, 0.145, 0.63, 0.145, 0.63, 0.145, 0.63, 0.145, 0.63, 0.145, 0.63, 0.145, 0.63, 0.09229, 0.8315, 0.09229, 0.8315, 0.09229, 0.8315, 0.09229, 0.8315, 0.09229, 0.8315, 0.09229, 0.8315, 0.09229, 0.8315, 0.09229, 0.8315, 0.3961, 0.6331, 0.3961, 0.6331, 0.3961, 0.6331, 0.3961, 0.6331, 0.3961, 0.6331, 0.3961, 0.6331, 0.3961, 0.6331, 0.3961, 0.6331, 0.3961, 0.6331, 0.3961, 0.6331, 0.3961, 0.6331, 0.3961, 0.6331, 0.3961, 0.6331, 0.3961, 0.6331, 0.3961, 0.6331, 0.3961, 0.6331, 0.3961, 0.6331, 0.3961, 0.6331, 0.3961, 0.6331, 0.3961, 0.6331, 0.3961, 0.6331, 0.3961, 0.6331, 0.3961, 0.6331, 0.3961, 0.6331, 0.3961, 0.6331, 0.3961, 0.6331, 0.3961, 0.6331, 0.3961, 0.6331, 0.3961, 0.6331, 0.3961, 0.6331, 0.3961, 0.6331, 0.3961, 0.6331, 0.145, 0.63, 0.145, 0.63, 0.145, 0.63, 0.145, 0.63, 0.145, 0.63, 0.145, 0.63, 0.145, 0.63, 0.145, 0.63, 0.145, 0.63, 0.145, 0.63, 0.145, 0.63, 0.145, 0.63, 0.145, 0.63, 0.145, 0.63, 0.145, 0.63, 0.145, 0.63, 0.145, 0.63, 0.145, 0.63, 0.145, 0.63, 0.145, 0.63, 0.145, 0.63, 0.145, 0.63, 0.145, 0.63, 0.145, 0.63, 0.145, 0.63, 0.145, 0.63, 0.145, 0.63, 0.145, 0.63, 0.145, 0.63, 0.145, 0.63, 0.145, 0.63, 0.145, 0.63, 0.145, 0.63, 0.145, 0.63, 0.145, 0.63, 0.145, 0.63, 0.145, 0.63, 0.145, 0.63, 0.145, 0.63, 0.145, 0.63, 0.145, 0.63, 0.145, 0.63, 0.145, 0.63, 0.145, 0.63, 0.145, 0.63, 0.145, 0.63, 0.145, 0.63, 0.145, 0.63, 0.145, 0.63, 0.145, 0.63, 0.145, 0.63, 0.145, 0.63, 0.145, 0.63, 0.145, 0.63, 0.145, 0.63, 0.145, 0.63, 0.145, 0.63, 0.145, 0.63, 0.145, 0.63, 0.145, 0.63, 0.145, 0.63, 0.145, 0.63, 0.145, 0.63, 0.145, 0.63, 0.145, 0.63, 0.145, 0.63, 0.145, 0.63, 0.145, 0.63, 0.145, 0.63, 0.145, 0.63, 0.145, 0.63, 0.145, 0.63, 0.145, 0.63, 0.145, 0.63, 0.145, 0.63, 0.145, 0.63, 0.145, 0.63, 0.145, 0.63, 0.145, 0.63, 0.145, 0.63, 0.145, 0.63, 0.145, 0.63, 0.145, 0.63, 0.145, 0.63, 0.145, 0.63, 0.145, 0.63, 0.145, 0.63, 0.145, 0.63, 0.145, 0.63, 0.145, 0.63, 0.145, 0.63, 0.145, 0.63, 0.145, 0.63, 0.145, 0.63, 0.145, 0.63, 0.145, 0.63, 0.145, 0.63, 0.145, 0.63, 0.145, 0.63, 0.145, 0.63, 0.145, 0.63, 0.145, 0.63, 0.145, 0.63, 0.145, 0.63, 0.145, 0.63, 0.145, 0.63, 0.145, 0.63, 0.145, 0.63, 0.145, 0.63, 0.145, 0.63, 0.145, 0.63, 0.145, 0.63, 0.145, 0.63, 0.145, 0.63, 0.145, 0.63, 0.145, 0.63, 0.145, 0.63, 0.145, 0.63, 0.145, 0.63, 0.145, 0.63, 0.145, 0.63, 0.145, 0.63, 0.145, 0.63, 0.145, 0.63, 0.145, 0.63, 0.145, 0.63, 0.145, 0.63, 0.145, 0.63, 0.145, 0.63, 0.145, 0.63, 0.145, 0.63, 0.145, 0.63, 0.145, 0.63, 0.145, 0.63, 0.145, 0.63, 0.145, 0.63, 0.145, 0.63, 0.145, 0.63, 0.145, 0.63, 0.145, 0.63, 0.145, 0.63, 0.145, 0.63, 0.145, 0.63, 0.145, 0.63, 0.145, 0.63, 0.145, 0.63, 0.145, 0.63, 0.145, 0.63, 0.145, 0.63, 0.145, 0.63, 0.145, 0.63, 0.145, 0.63, 0.145, 0.63, 0.145, 0.63, 0.145, 0.63, 0.145, 0.63, 0.145, 0.63, 0.145, 0.63, 0.145, 0.63, 0.145, 0.63, 0.145, 0.63, 0.145, 0.63, 0.145, 0.63, 0.145, 0.63, 0.145, 0.63, 0.145, 0.63, 0.145, 0.63, 0.145, 0.63, 0.145, 0.63, 0.145, 0.63, 0.145, 0.63, 0.145, 0.63, 0.145, 0.63, 0.145, 0.63, 0.145, 0.63, 0.145, 0.63, 0.145, 0.63, 0.145, 0.63, 0.145, 0.63, 0.145, 0.63, 0.145, 0.63, 0.145, 0.63, 0.145, 0.63, 0.145, 0.63, 0.145, 0.63, 0.145, 0.63, 0.145, 0.63, 0.145, 0.63, 0.145, 0.63, 0.145, 0.63, 0.145, 0.63, 0.145, 0.63, 0.145, 0.63, 0.145, 0.63, 0.145, 0.63, 0.145, 0.63, 0.145, 0.63, 0.145, 0.63, 0.145, 0.63, 0.145, 0.63, 0.145, 0.63, 0.145, 0.63, 0.145, 0.63, 0.145, 0.63, 0.145, 0.63, 0.145, 0.63, 0.145, 0.63, 0.145, 0.63, 0.145, 0.63, 0.145, 0.63, 0.145, 0.63, 0.145, 0.63, 0.145, 0.63, 0.145, 0.63, 0.145, 0.63, 0.145, 0.63, 0.145, 0.63, 0.145, 0.63, 0.145, 0.63, 0.145, 0.63, 0.145, 0.63, 0.145, 0.63, 0.145, 0.63, 0.145, 0.63, 0.145, 0.63, 0.145, 0.63, 0.145, 0.63, 0.145, 0.63, 0.145, 0.63, 0.145, 0.63, 0.145, 0.63, 0.145, 0.63, 0.145, 0.63, 0.145, 0.63, 0.145, 0.63, 0.145, 0.63, 0.145, 0.63, 0.145, 0.63, 0.145, 0.63, 0.145, 0.63, 0.145, 0.63, 0.145, 0.63, 0.145, 0.63, 0.145, 0.63, 0.145, 0.63, 0.145, 0.63, 0.145, 0.63, 0.145, 0.63, 0.145, 0.63, 0.145, 0.63, 0.145, 0.63, 0.145, 0.63, 0.145, 0.63, 0.145, 0.63, 0.145, 0.63, 0.145, 0.63, 0.145, 0.63, 0.145, 0.63, 0.145, 0.63, 0.145, 0.63, 0.145, 0.63, 0.145, 0.63, 0.145, 0.63, 0.145, 0.63, 0.145, 0.63, 0.145, 0.63, 0.145, 0.63, 0.145, 0.63, 0.145, 0.63, 0.145, 0.63, 0.145, 0.63, 0.145, 0.63, 0.145, 0.63, 0.145, 0.63, 0.145, 0.63, 0.145, 0.63, 0.145, 0.63, 0.145, 0.63, 0.145, 0.63, 0.145, 0.63, 0.145, 0.63, 0.145, 0.63, 0.145, 0.63, 0.145, 0.63, 0.145, 0.63, 0.145, 0.63, 0.145, 0.63, 0.145, 0.63, 0.145, 0.63, 0.145, 0.63, 0.145, 0.63, 0.145, 0.63, 0.145, 0.63, 0.145, 0.63, 0.145, 0.63, 0.145, 0.63, 0.145, 0.63, 0.145, 0.63, 0.145, 0.63, 0.145, 0.63, 0.145, 0.63, 0.145, 0.63, 0.145, 0.63, 0.145, 0.63, 0.145, 0.63, 0.145, 0.63, 0.145, 0.63, 0.145, 0.63, 0.145, 0.63, 0.145, 0.63, 0.145, 0.63, 0.145, 0.63, 0.145, 0.63, 0.145, 0.63, 0.145, 0.63, 0.145, 0.63, 0.145, 0.63, 0.145, 0.63, 0.145, 0.63, 0.145, 0.63, 0.145, 0.63, 0.145, 0.63, 0.145, 0.63, 0.145, 0.63, 0.145, 0.63, 0.145, 0.63, 0.145, 0.63, 0.145, 0.63, 0.145, 0.63, 0.145, 0.63, 0.145, 0.63, 0.145, 0.63, 0.145, 0.63, 0.145, 0.63, 0.145, 0.63, 0.145, 0.63, 0.145, 0.63, 0.145, 0.63, 0.145, 0.63, 0.145, 0.63, 0.145, 0.63, 0.145, 0.63, 0.145, 0.63, 0.145, 0.63, 0.145, 0.63, 0.145, 0.63, 0.145, 0.63, 0.145, 0.63, 0.145, 0.63, 0.145, 0.63, 0.145, 0.63, 0.145, 0.63, 0.145, 0.63, 0.145, 0.63, 0.145, 0.63, 0.145, 0.63, 0.145, 0.63, 0.145, 0.63, 0.145, 0.63, 0.145, 0.63, 0.145, 0.63, 0.145, 0.63, 0.145, 0.63, 0.145, 0.63, 0.145, 0.63, 0.145, 0.63, 0.145, 0.63, 0.145, 0.63, 0.145, 0.63, 0.145, 0.63, 0.145, 0.63, 0.145, 0.63, 0.145, 0.63, 0.145, 0.63, 0.145, 0.63, 0.145, 0.63, 0.145, 0.63, 0.145, 0.63, 0.145, 0.63, 0.145, 0.63, 0.145, 0.63, 0.145, 0.63, 0.145, 0.63, 0.145, 0.63, 0.145, 0.63, 0.145, 0.63, 0.145, 0.63, 0.145, 0.63, 0.145, 0.63, 0.145, 0.63, 0.145, 0.63, 0.145, 0.63, 0.145, 0.63, 0.145, 0.63, 0.145, 0.63, 0.145, 0.63, 0.145, 0.63, 0.145, 0.63, 0.145, 0.63, 0.145, 0.63, 0.145, 0.63, 0.145, 0.63, 0.145, 0.63, 0.145, 0.63, 0.145, 0.63, 0.145, 0.63, 0.1688, 0.8364, 0.1688, 0.8364, 0.1688, 0.8364, 0.1688, 0.8364, 0.1688, 0.8364, 0.1688, 0.8364, 0.1688, 0.8364, 0.1688, 0.8364, 0.1688, 0.8364, 0.1688, 0.8364, 0.145, 0.63, 0.145, 0.63, 0.145, 0.63, 0.145, 0.63, 0.145, 0.63, 0.145, 0.63, 0.145, 0.63, 0.145, 0.63, 0.145, 0.63, 0.145, 0.63, 0.145, 0.63, 0.145, 0.63, 0.145, 0.63, 0.145, 0.63, 0.145, 0.63, 0.145, 0.63, 0.145, 0.63, 0.145, 0.63, 0.145, 0.63, 0.145, 0.63, 0.145, 0.63, 0.145, 0.63, 0.145, 0.63, 0.145, 0.63, 0.145, 0.63, 0.145, 0.63, 0.145, 0.63, 0.145, 0.63, 0.145, 0.63, 0.145, 0.63, 0.145, 0.63, 0.145, 0.63, 0.145, 0.63, 0.145, 0.63, 0.145, 0.63, 0.145, 0.63, 0.145, 0.63, 0.145, 0.63, 0.145, 0.63, 0.145, 0.63])
me_plane.materials.append(mat_material)
me_plane.update()
me_plane_001 = bpy.data.meshes.new('Plane.001')
me_plane_001.from_pydata([(1.17, 3.716, 4.172e-07), (3.131, 2.318, 4.172e-07), (3.895, 0.03554, 4.172e-07), (3.172, -2.261, 4.172e-07), (1.238, -3.694, 4.172e-07), (-1.17, -3.716, 4.172e-07), (-3.131, -2.318, 4.172e-07), (-3.895, -0.03553, 4.172e-07), (-3.172, 2.261, 4.172e-07), (-1.238, 3.694, 4.172e-07), (1.668, 5.296, 4.172e-07), (4.462, 3.305, 4.172e-07), (5.552, 0.05066, 4.172e-07), (4.522, -3.223, 4.172e-07), (1.764, -5.265, 4.172e-07), (-1.668, -5.296, 4.172e-07), (-4.462, -3.305, 4.172e-07), (-5.552, -0.05065, 4.172e-07), (-4.522, 3.223, 4.172e-07), (-1.764, 5.265, 4.172e-07), (-0.0693, 0.2069, -1.793), (-1.764, 5.265, -0.6385), (-1.651, 4.928, -1.455), (-0.1777, 0.1266, -1.793), (-4.522, 3.223, -0.6385), (-4.232, 3.016, -1.455), (-0.2181, -0.001986, -1.793), (-5.552, -0.05065, -0.6385), (-5.197, -0.04741, -1.455), (-0.1753, -0.1298, -1.793), (-4.462, -3.305, -0.6385), (-4.176, -3.093, -1.455), (-0.06552, -0.2081, -1.793), (-1.668, -5.296, -0.6385), (-1.561, -4.957, -1.455), (0.0693, -0.2069, -1.793), (1.764, -5.265, -0.6385), (1.651, -4.928, -1.455), (0.1777, -0.1266, -1.793), (4.522, -3.223, -0.6385), (4.232, -3.016, -1.455), (0.2181, 0.001994, -1.793), (5.552, 0.05066, -0.6385), (5.197, 0.04742, -1.455), (0.1753, 0.1298, -1.793), (4.462, 3.305, -0.6385), (4.176, 3.093, -1.455), (0.06552, 0.2081, -1.793), (1.668, 5.296, -0.6385), (1.561, 4.957, -1.455), (-1.378, 4.114, -1.793), (-3.533, 2.518, -1.793), (1.303, 4.138, -1.793), (-4.338, -0.03958, -1.793), (-3.487, -2.582, -1.793), (3.533, -2.518, -1.793), (4.338, 0.03958, -1.793), (1.378, -4.114, -1.793), (3.487, 2.582, -1.793), (-1.303, -4.138, -1.793), (-0.0693, 0.2069, -5.18), (-0.1777, 0.1266, -5.18), (0.06552, 0.2081, -5.18), (-0.2181, -0.001986, -5.18), (-0.1753, -0.1298, -5.18), (0.1777, -0.1266, -5.18), (0.2181, 0.001994, -5.18), (0.0693, -0.2069, -5.18), (0.1753, 0.1298, -5.18), (-0.06552, -0.2081, -5.18), (0.2181, 0.001994, -5.014), (0.1753, 0.1298, -5.014), (-0.1777, 0.1266, -5.014), (-0.2181, -0.001986, -5.014), (-0.0693, 0.2069, -5.014), (-0.1753, -0.1298, -5.014), (-0.06552, -0.2081, -5.014), (0.1777, -0.1266, -5.014), (0.06552, 0.2081, -5.014), (0.0693, -0.2069, -5.014), (-0.1087, 0.3244, -5.18), (-0.2786, 0.1986, -5.18), (0.1028, 0.3263, -5.18), (-0.3421, -0.003117, -5.18), (-0.2749, -0.2036, -5.18), (0.2786, -0.1986, -5.18), (0.3421, 0.003125, -5.18), (0.1087, -0.3244, -5.18), (0.2749, 0.2036, -5.18), (-0.1028, -0.3263, -5.18), (0.3421, 0.003125, -5.045), (-0.2786, 0.1986, -5.045), (-0.1087, 0.3244, -5.045), (-0.2749, -0.2036, -5.045), (0.2786, -0.1986, -5.045), (0.1028, 0.3263, -5.045), (0.1087, -0.3244, -5.045), (0.2749, 0.2036, -5.045), (-0.3421, -0.003117, -5.045), (-0.1028, -0.3263, -5.045)], [], [(0, 9, 8, 7, 6, 5, 4, 3, 2, 1), (12, 13, 39, 42), (11, 12, 42, 45), (14, 15, 33, 36), (13, 14, 36, 39), (66, 68, 88, 86), (10, 11, 45, 48), (16, 17, 27, 30), (15, 16, 30, 33), (18, 19, 21, 24), (1, 11, 10, 0), (2, 12, 11, 1), (3, 13, 12, 2), (4, 14, 13, 3), (5, 15, 14, 4), (6, 16, 15, 5), (7, 17, 16, 6), (8, 18, 17, 7), (9, 19, 18, 8), (0, 10, 19, 9), (17, 18, 24, 27), (24, 21, 22, 25), (25, 22, 50, 51), (52, 50, 22, 49), (49, 22, 21, 48), (30, 27, 28, 31), (31, 28, 53, 54), (27, 24, 25, 28), (28, 25, 51, 53), (42, 39, 40, 43), (43, 40, 55, 56), (39, 36, 37, 40), (40, 37, 57, 55), (45, 42, 43, 46), (46, 43, 56, 58), (33, 30, 31, 34), (34, 31, 54, 59), (48, 45, 46, 49), (49, 46, 58, 52), (36, 33, 34, 37), (37, 34, 59, 57), (19, 10, 48, 21), (20, 23, 51, 50), (47, 20, 50, 52), (26, 29, 54, 53), (23, 26, 53, 51), (38, 41, 56, 55), (35, 38, 55, 57), (41, 44, 58, 56), (29, 32, 59, 54), (44, 47, 52, 58), (32, 35, 57, 59), (61, 60, 62, 68, 66, 65, 67, 69, 64, 63), (70, 77, 94, 90), (67, 65, 85, 87), (74, 78, 95, 92), (65, 66, 86, 85), (78, 71, 97, 95), (61, 63, 83, 81), (77, 79, 96, 94), (63, 64, 84, 83), (71, 70, 90, 97), (35, 32, 76, 79), (29, 26, 73, 75), (38, 35, 79, 77), (47, 44, 71, 78), (20, 47, 78, 74), (41, 38, 77, 70), (32, 29, 75, 76), (23, 20, 74, 72), (26, 23, 72, 73), (44, 41, 70, 71), (97, 90, 86, 88), (98, 91, 81, 83), (91, 92, 80, 81), (99, 93, 84, 89), (90, 94, 85, 86), (92, 95, 82, 80), (95, 97, 88, 82), (94, 96, 87, 85), (93, 98, 83, 84), (96, 99, 89, 87), (76, 75, 93, 99), (64, 69, 89, 84), (72, 74, 92, 91), (60, 61, 81, 80), (79, 76, 99, 96), (68, 62, 82, 88), (73, 72, 91, 98), (62, 60, 80, 82), (75, 73, 98, 93), (69, 67, 87, 89)])
_uv = me_plane_001.uv_layers.new(name='UVMap')
_uv.uv.foreach_set('vector', [0.1291, 0.8364, 0.1291, 0.8364, 0.1291, 0.8364, 0.1291, 0.8364, 0.1291, 0.8364, 0.1291, 0.8364, 0.1291, 0.8364, 0.1291, 0.8364, 0.1291, 0.8364, 0.1291, 0.8364, 0.145, 0.63, 0.145, 0.63, 0.145, 0.63, 0.145, 0.63, 0.145, 0.63, 0.145, 0.63, 0.145, 0.63, 0.145, 0.63, 0.145, 0.63, 0.145, 0.63, 0.145, 0.63, 0.145, 0.63, 0.145, 0.63, 0.145, 0.63, 0.145, 0.63, 0.145, 0.63, 0.145, 0.63, 0.145, 0.63, 0.145, 0.63, 0.145, 0.63, 0.145, 0.63, 0.145, 0.63, 0.145, 0.63, 0.145, 0.63, 0.145, 0.63, 0.145, 0.63, 0.145, 0.63, 0.145, 0.63, 0.145, 0.63, 0.145, 0.63, 0.145, 0.63, 0.145, 0.63, 0.145, 0.63, 0.145, 0.63, 0.145, 0.63, 0.145, 0.63, 0.145, 0.63, 0.145, 0.63, 0.145, 0.63, 0.145, 0.63, 0.145, 0.63, 0.145, 0.63, 0.145, 0.63, 0.145, 0.63, 0.145, 0.63, 0.145, 0.63, 0.145, 0.63, 0.145, 0.63, 0.145, 0.63, 0.145, 0.63, 0.145, 0.63, 0.145, 0.63, 0.145, 0.63, 0.145, 0.63, 0.145, 0.63, 0.145, 0.63, 0.145, 0.63, 0.145, 0.63, 0.145, 0.63, 0.145, 0.63, 0.145, 0.63, 0.145, 0.63, 0.145, 0.63, 0.145, 0.63, 0.145, 0.63, 0.145, 0.63, 0.145, 0.63, 0.145, 0.63, 0.145, 0.63, 0.145, 0.63, 0.145, 0.63, 0.145, 0.63, 0.145, 0.63, 0.145, 0.63, 0.145, 0.63, 0.145, 0.63, 0.145, 0.63, 0.145, 0.63, 0.145, 0.63, 0.145, 0.63, 0.145, 0.63, 0.145, 0.63, 0.145, 0.63, 0.145, 0.63, 0.145, 0.63, 0.145, 0.63, 0.145, 0.63, 0.145, 0.63, 0.145, 0.63, 0.145, 0.63, 0.145, 0.63, 0.145, 0.63, 0.145, 0.63, 0.145, 0.63, 0.145, 0.63, 0.145, 0.63, 0.145, 0.63, 0.145, 0.63, 0.145, 0.63, 0.145, 0.63, 0.145, 0.63, 0.145, 0.63, 0.145, 0.63, 0.145, 0.63, 0.145, 0.63, 0.145, 0.63, 0.145, 0.63, 0.145, 0.63, 0.145, 0.63, 0.145, 0.63, 0.145, 0.63, 0.145, 0.63, 0.145, 0.63, 0.145, 0.63, 0.145, 0.63, 0.145, 0.63, 0.145, 0.63, 0.145, 0.63, 0.145, 0.63, 0.145, 0.63, 0.145, 0.63, 0.145, 0.63, 0.145, 0.63, 0.145, 0.63, 0.145, 0.63, 0.145, 0.63, 0.145, 0.63, 0.145, 0.63, 0.145, 0.63, 0.145, 0.63, 0.145, 0.63, 0.145, 0.63, 0.145, 0.63, 0.145, 0.63, 0.145, 0.63, 0.145, 0.63, 0.145, 0.63, 0.145, 0.63, 0.145, 0.63, 0.145, 0.63, 0.145, 0.63, 0.145, 0.63, 0.145, 0.63, 0.145, 0.63, 0.145, 0.63, 0.145, 0.63, 0.145, 0.63, 0.145, 0.63, 0.145, 0.63, 0.145, 0.63, 0.145, 0.63, 0.145, 0.63, 0.145, 0.63, 0.145, 0.63, 0.145, 0.63, 0.145, 0.63, 0.145, 0.63, 0.145, 0.63, 0.145, 0.63, 0.145, 0.63, 0.145, 0.63, 0.145, 0.63, 0.145, 0.63, 0.145, 0.63, 0.145, 0.63, 0.145, 0.63, 0.145, 0.63, 0.145, 0.63, 0.145, 0.63, 0.145, 0.63, 0.145, 0.63, 0.145, 0.63, 0.145, 0.63, 0.145, 0.63, 0.145, 0.63, 0.145, 0.63, 0.145, 0.63, 0.145, 0.63, 0.145, 0.63, 0.145, 0.63, 0.145, 0.63, 0.145, 0.63, 0.145, 0.63, 0.145, 0.63, 0.145, 0.63, 0.145, 0.63, 0.145, 0.63, 0.145, 0.63, 0.145, 0.63, 0.145, 0.63, 0.145, 0.63, 0.145, 0.63, 0.145, 0.63, 0.145, 0.63, 0.145, 0.63, 0.145, 0.63, 0.145, 0.63, 0.145, 0.63, 0.145, 0.63, 0.145, 0.63, 0.145, 0.63, 0.145, 0.63, 0.145, 0.63, 0.145, 0.63, 0.145, 0.63, 0.145, 0.63, 0.145, 0.63, 0.145, 0.63, 0.145, 0.63, 0.145, 0.63, 0.145, 0.63, 0.145, 0.63, 0.145, 0.63, 0.145, 0.63, 0.145, 0.63, 0.145, 0.63, 0.145, 0.63, 0.145, 0.63, 0.145, 0.63, 0.145, 0.63, 0.145, 0.63, 0.145, 0.63, 0.145, 0.63, 0.145, 0.63, 0.145, 0.63, 0.145, 0.63, 0.145, 0.63, 0.145, 0.63, 0.145, 0.63, 0.145, 0.63, 0.145, 0.63, 0.145, 0.63, 0.145, 0.63, 0.145, 0.63, 0.145, 0.63, 0.145, 0.63, 0.145, 0.63, 0.145, 0.63, 0.145, 0.63, 0.145, 0.63, 0.145, 0.63, 0.145, 0.63, 0.145, 0.63, 0.145, 0.63, 0.145, 0.63, 0.145, 0.63, 0.145, 0.63, 0.145, 0.63, 0.145, 0.63, 0.145, 0.63, 0.145, 0.63, 0.145, 0.63, 0.145, 0.63, 0.145, 0.63, 0.145, 0.63, 0.145, 0.63, 0.145, 0.63, 0.145, 0.63, 0.145, 0.63, 0.145, 0.63, 0.145, 0.63, 0.145, 0.63, 0.145, 0.63, 0.145, 0.63, 0.145, 0.63, 0.145, 0.63, 0.145, 0.63, 0.145, 0.63, 0.145, 0.63, 0.145, 0.63, 0.145, 0.63, 0.145, 0.63, 0.145, 0.63, 0.145, 0.63, 0.145, 0.63, 0.145, 0.63, 0.145, 0.63, 0.145, 0.63, 0.145, 0.63, 0.145, 0.63, 0.145, 0.63, 0.145, 0.63, 0.145, 0.63, 0.145, 0.63, 0.145, 0.63, 0.145, 0.63, 0.145, 0.63, 0.145, 0.63, 0.145, 0.63, 0.145, 0.63, 0.145, 0.63, 0.145, 0.63, 0.145, 0.63, 0.145, 0.63, 0.145, 0.63, 0.145, 0.63, 0.145, 0.63, 0.145, 0.63, 0.145, 0.63, 0.145, 0.63, 0.145, 0.63, 0.145, 0.63, 0.145, 0.63, 0.145, 0.63, 0.145, 0.63, 0.145, 0.63, 0.145, 0.63, 0.145, 0.63, 0.145, 0.63, 0.145, 0.63, 0.145, 0.63, 0.145, 0.63, 0.145, 0.63, 0.145, 0.63, 0.145, 0.63, 0.145, 0.63, 0.145, 0.63, 0.145, 0.63, 0.145, 0.63, 0.145, 0.63, 0.145, 0.63, 0.145, 0.63, 0.145, 0.63, 0.145, 0.63, 0.145, 0.63, 0.145, 0.63, 0.145, 0.63, 0.145, 0.63, 0.145, 0.63, 0.145, 0.63, 0.145, 0.63, 0.145, 0.63, 0.145, 0.63, 0.145, 0.63, 0.145, 0.63, 0.145, 0.63, 0.145, 0.63, 0.145, 0.63, 0.145, 0.63, 0.145, 0.63, 0.145, 0.63, 0.145, 0.63, 0.145, 0.63, 0.145, 0.63, 0.145, 0.63, 0.145, 0.63, 0.145, 0.63, 0.145, 0.63, 0.145, 0.63, 0.145, 0.63, 0.145, 0.63, 0.145, 0.63, 0.145, 0.63, 0.145, 0.63, 0.145, 0.63, 0.145, 0.63, 0.145, 0.63, 0.145, 0.63, 0.145, 0.63, 0.145, 0.63, 0.145, 0.63, 0.145, 0.63, 0.145, 0.63, 0.145, 0.63, 0.145, 0.63, 0.145, 0.63, 0.145, 0.63, 0.145, 0.63, 0.145, 0.63, 0.145, 0.63])
me_plane_001.materials.append(mat_material)
me_plane_001.update()
me_plane_002 = bpy.data.meshes.new('Plane.002')
me_plane_002.from_pydata([(-0.1555, 0.3856, 4.768e-07), (0.3856, 0.1555, 4.768e-07), (0.1555, -0.3856, 4.768e-07), (-0.3856, -0.1555, 4.768e-07), (0.1627, 0.3827, 4.768e-07), (0.3827, -0.1627, 4.768e-07), (-0.1627, -0.3827, 4.768e-07), (-0.3827, 0.1627, 4.768e-07), (1.569, -0.667, 4.768e-07), (0.6375, -1.581, 4.768e-07), (-1.569, 0.667, 4.768e-07), (-0.6375, 1.581, 4.768e-07), (0.667, 1.569, 4.768e-07), (1.581, 0.6375, 4.768e-07), (-0.667, -1.569, 4.768e-07), (-1.581, -0.6375, 4.768e-07), (1.186, -0.5042, -0.6473), (1.569, -0.667, -0.2628), (1.456, -0.6193, -0.5347), (0.6375, -1.581, -0.2628), (0.4819, -1.195, -0.6473), (0.5919, -1.468, -0.5347), (-1.186, 0.5042, -0.6473), (-1.569, 0.667, -0.2628), (-1.456, 0.6193, -0.5347), (-0.6375, 1.581, -0.2628), (-0.4819, 1.195, -0.6473), (-0.5919, 1.468, -0.5347), (0.667, 1.569, -0.2628), (0.5042, 1.186, -0.6473), (0.6193, 1.456, -0.5347), (1.581, 0.6375, -0.2628), (1.195, 0.4819, -0.6473), (1.468, 0.5919, -0.5347), (-0.667, -1.569, -0.2628), (-0.5042, -1.186, -0.6473), (-0.6193, -1.456, -0.5347), (-1.581, -0.6375, -0.2628), (-1.195, -0.4819, -0.6473), (-1.468, -0.5919, -0.5347)], [], [(5, 1, 4, 0, 7, 3, 6, 2), (5, 2, 9, 8), (7, 0, 11, 10), (0, 4, 12, 11), (4, 1, 13, 12), (1, 5, 8, 13), (2, 6, 14, 9), (6, 3, 15, 14), (3, 7, 10, 15), (8, 9, 19, 17), (12, 13, 31, 28), (9, 14, 34, 19), (11, 12, 28, 25), (10, 11, 25, 23), (14, 15, 37, 34), (15, 10, 23, 37), (13, 8, 17, 31), (17, 19, 21, 18), (18, 21, 20, 16), (23, 25, 27, 24), (24, 27, 26, 22), (25, 28, 30, 27), (27, 30, 29, 26), (28, 31, 33, 30), (30, 33, 32, 29), (31, 17, 18, 33), (33, 18, 16, 32), (19, 34, 36, 21), (21, 36, 35, 20), (34, 37, 39, 36), (36, 39, 38, 35), (37, 23, 24, 39), (39, 24, 22, 38), (16, 20, 35, 38, 22, 26, 29, 32)])
_uv = me_plane_002.uv_layers.new(name='UVMap')
_uv.uv.foreach_set('vector', [0.09229, 0.8315, 0.09229, 0.8315, 0.09229, 0.8315, 0.09229, 0.8315, 0.09229, 0.8315, 0.09229, 0.8315, 0.09229, 0.8315, 0.09229, 0.8315, 0.3961, 0.6331, 0.3961, 0.6331, 0.3961, 0.6331, 0.3961, 0.6331, 0.3961, 0.6331, 0.3961, 0.6331, 0.3961, 0.6331, 0.3961, 0.6331, 0.3961, 0.6331, 0.3961, 0.6331, 0.3961, 0.6331, 0.3961, 0.6331, 0.3961, 0.6331, 0.3961, 0.6331, 0.3961, 0.6331, 0.3961, 0.6331, 0.3961, 0.6331, 0.3961, 0.6331, 0.3961, 0.6331, 0.3961, 0.6331, 0.3961, 0.6331, 0.3961, 0.6331, 0.3961, 0.6331, 0.3961, 0.6331, 0.3961, 0.6331, 0.3961, 0.6331, 0.3961, 0.6331, 0.3961, 0.6331, 0.3961, 0.6331, 0.3961, 0.6331, 0.3961, 0.6331, 0.3961, 0.6331, 0.3961, 0.6331, 0.3961, 0.6331, 0.3961, 0.6331, 0.3961, 0.6331, 0.3961, 0.6331, 0.3961, 0.6331, 0.3961, 0.6331, 0.3961, 0.6331, 0.3961, 0.6331, 0.3961, 0.6331, 0.3961, 0.6331, 0.3961, 0.6331, 0.3961, 0.6331, 0.3961, 0.6331, 0.3961, 0.6331, 0.3961, 0.6331, 0.3961, 0.6331, 0.3961, 0.6331, 0.3961, 0.6331, 0.3961, 0.6331, 0.3961, 0.6331, 0.3961, 0.6331, 0.3961, 0.6331, 0.3961, 0.6331, 0.3961, 0.6331, 0.3961, 0.6331, 0.3961, 0.6331, 0.3961, 0.6331, 0.3961, 0.6331, 0.3961, 0.6331, 0.3961, 0.6331, 0.3961, 0.6331, 0.3961, 0.6331, 0.3961, 0.6331, 0.3961, 0.6331, 0.3961, 0.6331, 0.3961, 0.6331, 0.3961, 0.6331, 0.3961, 0.6331, 0.3961, 0.6331, 0.3961, 0.6331, 0.3961, 0.6331, 0.3961, 0.6331, 0.3961, 0.6331, 0.3961, 0.6331, 0.3961, 0.6331, 0.3961, 0.6331, 0.3961, 0.6331, 0.3961, 0.6331, 0.3961, 0.6331, 0.3961, 0.6331, 0.3961, 0.6331, 0.3961, 0.6331, 0.3961, 0.6331, 0.3961, 0.6331, 0.3961, 0.6331, 0.3961, 0.6331, 0.3961, 0.6331, 0.3961, 0.6331, 0.3961, 0.6331, 0.3961, 0.6331, 0.3961, 0.6331, 0.3961, 0.6331, 0.3961, 0.6331, 0.3961, 0.6331, 0.3961, 0.6331, 0.3961, 0.6331, 0.3961, 0.6331, 0.3961, 0.6331, 0.3961, 0.6331, 0.3961, 0.6331, 0.3961, 0.6331, 0.3961, 0.6331, 0.3961, 0.6331, 0.3961, 0.6331, 0.3961, 0.6331, 0.3961, 0.6331, 0.3961, 0.6331, 0.3961, 0.6331, 0.3961, 0.6331, 0.3961, 0.6331, 0.3961, 0.6331, 0.3961, 0.6331, 0.3961, 0.6331, 0.3961, 0.6331, 0.3961, 0.6331, 0.3961, 0.6331, 0.3961, 0.6331, 0.3961, 0.6331, 0.3961, 0.6331, 0.3961, 0.6331, 0.3961, 0.6331, 0.3961, 0.6331, 0.3961, 0.6331, 0.3961, 0.6331, 0.3961, 0.6331, 0.3961, 0.6331, 0.3961, 0.6331, 0.3961, 0.6331, 0.3961, 0.6331, 0.3961, 0.6331, 0.3961, 0.6331, 0.3961, 0.6331, 0.3961, 0.6331])
me_plane_002.materials.append(mat_material)
me_plane_002.update()
me_plane_003 = bpy.data.meshes.new('Plane.003')
me_plane_003.from_pydata([(-1.253, 3.739, 4.172e-07), (-3.211, 2.289, 4.172e-07), (-3.943, -0.03597, 4.172e-07), (-3.169, -2.347, 4.172e-07), (-1.184, -3.761, 4.172e-07), (1.253, -3.739, 4.172e-07), (3.211, -2.289, 4.172e-07), (3.943, 0.03598, 4.172e-07), (3.169, 2.347, 4.172e-07), (1.184, 3.761, 4.172e-07), (3.169, 2.347, -0.4401), (0.1734, 0.1284, -1.793), (2.939, 2.177, -1.397), (0.2158, 0.001971, -1.793), (3.943, 0.03598, -0.4401), (3.658, 0.03337, -1.397), (3.211, -2.289, -0.4401), (0.1757, -0.1252, -1.793), (2.979, -2.123, -1.397), (1.253, -3.739, -0.4401), (0.06856, -0.2046, -1.793), (1.162, -3.468, -1.397), (-1.184, -3.761, -0.4401), (-0.06481, -0.2058, -1.793), (-1.098, -3.489, -1.397), (-3.169, -2.347, -0.4401), (-0.1734, -0.1284, -1.793), (-2.939, -2.177, -1.397), (-3.943, -0.03597, -0.4401), (-0.2158, -0.001967, -1.793), (-3.658, -0.03337, -1.397), (-3.211, 2.289, -0.4401), (-0.1757, 0.1253, -1.793), (-2.979, 2.123, -1.397), (-1.253, 3.739, -0.4401), (-0.06856, 0.2046, -1.793), (-1.162, 3.468, -1.397), (0.06481, 0.2058, -1.793), (1.184, 3.761, -0.4401), (1.098, 3.489, -1.397), (2.386, 1.767, -1.793), (0.8915, 2.831, -1.793), (2.417, -1.723, -1.793), (2.968, 0.02708, -1.793), (0.943, -2.815, -1.793), (-0.8915, -2.831, -1.793), (-2.386, -1.767, -1.793), (-2.968, -0.02708, -1.793), (-2.417, 1.723, -1.793), (-0.943, 2.815, -1.793), (0.1734, 0.1284, -4.668), (0.06481, 0.2058, -4.668), (0.1757, -0.1252, -4.668), (0.2158, 0.001971, -4.668), (0.06856, -0.2046, -4.668), (-0.06481, -0.2058, -4.668), (-0.1734, -0.1284, -4.668), (-0.2158, -0.001967, -4.668), (-0.1757, 0.1253, -4.668), (-0.06856, 0.2046, -4.668), (0.2444, 0.181, -4.668), (0.09132, 0.29, -4.668), (0.2476, -0.1765, -4.668), (0.3041, 0.002776, -4.668), (0.0966, -0.2883, -4.668), (-0.09132, -0.29, -4.668), (-0.2444, -0.181, -4.668), (-0.3041, -0.002772, -4.668), (-0.2476, 0.1765, -4.668), (-0.0966, 0.2883, -4.668), (0.2444, 0.181, -4.922), (0.09132, 0.29, -4.922), (0.2476, -0.1765, -4.922), (0.3041, 0.002776, -4.922), (0.0966, -0.2883, -4.922), (-0.09132, -0.29, -4.922), (-0.2444, -0.181, -4.922), (-0.3041, -0.002772, -4.922), (-0.2476, 0.1765, -4.922), (-0.0966, 0.2883, -4.922)], [], [(9, 8, 10, 38), (6, 5, 19, 16), (7, 6, 16, 14), (2, 1, 31, 28), (5, 4, 22, 19), (1, 0, 34, 31), (4, 3, 25, 22), (0, 9, 38, 34), (3, 2, 28, 25), (8, 7, 14, 10), (8, 9, 0, 1, 2, 3, 4, 5, 6, 7), (38, 10, 12, 39), (39, 12, 40, 41), (14, 16, 18, 15), (15, 18, 42, 43), (16, 19, 21, 18), (18, 21, 44, 42), (19, 22, 24, 21), (21, 24, 45, 44), (22, 25, 27, 24), (24, 27, 46, 45), (25, 28, 30, 27), (27, 30, 47, 46), (28, 31, 33, 30), (30, 33, 48, 47), (31, 34, 36, 33), (33, 36, 49, 48), (41, 49, 36, 39), (39, 36, 34, 38), (10, 14, 15, 12), (12, 15, 43, 40), (20, 23, 55, 54), (11, 37, 41, 40), (17, 13, 43, 42), (20, 17, 42, 44), (23, 20, 44, 45), (26, 23, 45, 46), (29, 26, 46, 47), (32, 29, 47, 48), (35, 32, 48, 49), (37, 35, 49, 41), (13, 11, 40, 43), (37, 11, 50, 51), (32, 35, 59, 58), (23, 26, 56, 55), (13, 17, 52, 53), (35, 37, 51, 59), (26, 29, 57, 56), (17, 20, 54, 52), (11, 13, 53, 50), (29, 32, 58, 57), (54, 55, 65, 64), (57, 58, 68, 67), (50, 53, 63, 60), (52, 54, 64, 62), (56, 57, 67, 66), (59, 51, 61, 69), (53, 52, 62, 63), (55, 56, 66, 65), (58, 59, 69, 68), (51, 50, 60, 61), (61, 60, 70, 71), (70, 73, 72, 74, 75, 76, 77, 78, 79, 71), (68, 69, 79, 78), (65, 66, 76, 75), (63, 62, 72, 73), (69, 61, 71, 79), (66, 67, 77, 76), (62, 64, 74, 72), (60, 63, 73, 70), (67, 68, 78, 77), (64, 65, 75, 74)])
_uv = me_plane_003.uv_layers.new(name='UVMap')
_uv.uv.foreach_set('vector', [0.145, 0.63, 0.145, 0.63, 0.145, 0.63, 0.145, 0.63, 0.145, 0.63, 0.145, 0.63, 0.145, 0.63, 0.145, 0.63, 0.145, 0.63, 0.145, 0.63, 0.145, 0.63, 0.145, 0.63, 0.145, 0.63, 0.145, 0.63, 0.145, 0.63, 0.145, 0.63, 0.145, 0.63, 0.145, 0.63, 0.145, 0.63, 0.145, 0.63, 0.145, 0.63, 0.145, 0.63, 0.145, 0.63, 0.145, 0.63, 0.145, 0.63, 0.145, 0.63, 0.145, 0.63, 0.145, 0.63, 0.145, 0.63, 0.145, 0.63, 0.145, 0.63, 0.145, 0.63, 0.145, 0.63, 0.145, 0.63, 0.145, 0.63, 0.145, 0.63, 0.145, 0.63, 0.145, 0.63, 0.145, 0.63, 0.145, 0.63, 0.145, 0.63, 0.145, 0.63, 0.145, 0.63, 0.145, 0.63, 0.145, 0.63, 0.145, 0.63, 0.145, 0.63, 0.145, 0.63, 0.145, 0.63, 0.145, 0.63, 0.145, 0.63, 0.145, 0.63, 0.145, 0.63, 0.145, 0.63, 0.145, 0.63, 0.145, 0.63, 0.145, 0.63, 0.145, 0.63, 0.145, 0.63, 0.145, 0.63, 0.145, 0.63, 0.145, 0.63, 0.145, 0.63, 0.145, 0.63, 0.145, 0.63, 0.145, 0.63, 0.145, 0.63, 0.145, 0.63, 0.145, 0.63, 0.145, 0.63, 0.145, 0.63, 0.145, 0.63, 0.145, 0.63, 0.145, 0.63, 0.145, 0.63, 0.145, 0.63, 0.145, 0.63, 0.145, 0.63, 0.145, 0.63, 0.145, 0.63, 0.145, 0.63, 0.145, 0.63, 0.145, 0.63, 0.145, 0.63, 0.145, 0.63, 0.145, 0.63, 0.145, 0.63, 0.145, 0.63, 0.145, 0.63, 0.145, 0.63, 0.145, 0.63, 0.145, 0.63, 0.145, 0.63, 0.145, 0.63, 0.145, 0.63, 0.145, 0.63, 0.145, 0.63, 0.145, 0.63, 0.145, 0.63, 0.145, 0.63, 0.145, 0.63, 0.145, 0.63, 0.145, 0.63, 0.145, 0.63, 0.145, 0.63, 0.145, 0.63, 0.145, 0.63, 0.145, 0.63, 0.145, 0.63, 0.145, 0.63, 0.145, 0.63, 0.145, 0.63, 0.145, 0.63, 0.145, 0.63, 0.145, 0.63, 0.145, 0.63, 0.145, 0.63, 0.145, 0.63, 0.145, 0.63, 0.145, 0.63, 0.145, 0.63, 0.145, 0.63, 0.145, 0.63, 0.145, 0.63, 0.145, 0.63, 0.145, 0.63, 0.145, 0.63, 0.145, 0.63, 0.145, 0.63, 0.145, 0.63, 0.145, 0.63, 0.145, 0.63, 0.145, 0.63, 0.145, 0.63, 0.145, 0.63, 0.145, 0.63, 0.145, 0.63, 0.145, 0.63, 0.145, 0.63, 0.145, 0.63, 0.145, 0.63, 0.145, 0.63, 0.145, 0.63, 0.145, 0.63, 0.145, 0.63, 0.145, 0.63, 0.145, 0.63, 0.145, 0.63, 0.145, 0.63, 0.145, 0.63, 0.145, 0.63, 0.145, 0.63, 0.145, 0.63, 0.145, 0.63, 0.145, 0.63, 0.145, 0.63, 0.145, 0.63, 0.145, 0.63, 0.145, 0.63, 0.145, 0.63, 0.145, 0.63, 0.145, 0.63, 0.145, 0.63, 0.145, 0.63, 0.145, 0.63, 0.145, 0.63, 0.145, 0.63, 0.145, 0.63, 0.145, 0.63, 0.145, 0.63, 0.145, 0.63, 0.145, 0.63, 0.145, 0.63, 0.145, 0.63, 0.145, 0.63, 0.145, 0.63, 0.145, 0.63, 0.145, 0.63, 0.145, 0.63, 0.145, 0.63, 0.145, 0.63, 0.145, 0.63, 0.145, 0.63, 0.145, 0.63, 0.145, 0.63, 0.145, 0.63, 0.145, 0.63, 0.145, 0.63, 0.145, 0.63, 0.145, 0.63, 0.145, 0.63, 0.145, 0.63, 0.145, 0.63, 0.145, 0.63, 0.145, 0.63, 0.145, 0.63, 0.145, 0.63, 0.145, 0.63, 0.145, 0.63, 0.145, 0.63, 0.145, 0.63, 0.145, 0.63, 0.145, 0.63, 0.145, 0.63, 0.145, 0.63, 0.145, 0.63, 0.145, 0.63, 0.145, 0.63, 0.145, 0.63, 0.145, 0.63, 0.145, 0.63, 0.145, 0.63, 0.145, 0.63, 0.145, 0.63, 0.145, 0.63, 0.145, 0.63, 0.145, 0.63, 0.145, 0.63, 0.145, 0.63, 0.145, 0.63, 0.145, 0.63, 0.145, 0.63, 0.145, 0.63, 0.145, 0.63, 0.145, 0.63, 0.145, 0.63, 0.145, 0.63, 0.145, 0.63, 0.145, 0.63, 0.145, 0.63, 0.145, 0.63, 0.145, 0.63, 0.145, 0.63, 0.145, 0.63, 0.145, 0.63, 0.145, 0.63, 0.145, 0.63, 0.145, 0.63, 0.145, 0.63, 0.145, 0.63, 0.145, 0.63, 0.145, 0.63, 0.145, 0.63, 0.145, 0.63, 0.145, 0.63, 0.145, 0.63, 0.145, 0.63, 0.145, 0.63, 0.145, 0.63, 0.145, 0.63, 0.145, 0.63, 0.145, 0.63, 0.145, 0.63, 0.145, 0.63, 0.145, 0.63, 0.145, 0.63, 0.145, 0.63, 0.145, 0.63, 0.145, 0.63, 0.145, 0.63, 0.145, 0.63, 0.145, 0.63, 0.145, 0.63, 0.145, 0.63, 0.145, 0.63, 0.145, 0.63, 0.145, 0.63, 0.145, 0.63, 0.145, 0.63, 0.145, 0.63, 0.145, 0.63, 0.145, 0.63, 0.145, 0.63, 0.145, 0.63, 0.145, 0.63, 0.145, 0.63, 0.145, 0.63, 0.145, 0.63, 0.145, 0.63, 0.145, 0.63, 0.145, 0.63, 0.145, 0.63, 0.145, 0.63, 0.145, 0.63, 0.145, 0.63, 0.145, 0.63, 0.145, 0.63, 0.145, 0.63, 0.145, 0.63, 0.145, 0.63, 0.145, 0.63, 0.145, 0.63, 0.145, 0.63, 0.145, 0.63, 0.145, 0.63, 0.145, 0.63, 0.145, 0.63, 0.145, 0.63, 0.145, 0.63, 0.145, 0.63])
me_plane_003.materials.append(mat_material)
me_plane_003.update()
me_plane_004 = bpy.data.meshes.new('Plane.004')
me_plane_004.from_pydata([(0.1574, -0.4845, 0.2636), (-0.4122, -0.2995, 0.2636), (-0.4122, 0.2995, 0.2636), (0.1574, 0.4845, 0.2636), (0.5095, 0.0, 0.2636), (4.802e-06, 0.0, 0.5785), (0.5417, -0.176, 0.008883), (0.5417, 0.176, 0.008883), (4.802e-06, -0.5696, 0.008883), (0.3348, -0.4608, 0.008883), (-0.5417, -0.176, 0.008883), (-0.3348, -0.4608, 0.008883), (-0.3348, 0.4608, 0.008883), (-0.5417, 0.176, 0.008883), (0.3348, 0.4608, 0.008883), (4.802e-06, 0.5696, 0.008883), (0.392, -0.2848, 0.3084), (-0.1497, -0.4608, 0.3084), (-0.4845, 0.0, 0.3084), (-0.1497, 0.4608, 0.3084), (0.392, 0.2848, 0.3084), (0.09254, -0.2848, 0.4934), (0.2995, 0.0, 0.4934), (-0.2423, -0.176, 0.4934), (-0.2423, 0.176, 0.4934), (0.09254, 0.2848, 0.4934), (-0.4426, 0.6273, -0.1382), (-0.2616, 0.4958, 4.768e-07), (-0.5117, 0.4145, 4.768e-07), (-0.6662, 0.6273, 4.768e-07), (-0.5117, 0.84, 4.768e-07), (-0.2616, 0.7587, 4.768e-07), (-0.3735, 0.4145, 0.2237), (-0.6235, 0.4958, 0.2237), (-0.6235, 0.7587, 0.2237), (-0.3735, 0.84, 0.2237), (-0.2189, 0.6273, 0.2237), (-0.4426, 0.6273, 0.3619), (0.4958, 0.6016, -0.1382), (0.6768, 0.4701, 4.768e-07), (0.4267, 0.3888, 4.768e-07), (0.2721, 0.6016, 4.768e-07), (0.4267, 0.8143, 4.768e-07), (0.6768, 0.733, 4.768e-07), (0.5649, 0.3888, 0.2237), (0.3149, 0.4701, 0.2237), (0.3149, 0.733, 0.2237), (0.5649, 0.8143, 0.2237), (0.7195, 0.6016, 0.2237), (0.4958, 0.6016, 0.3619), (0.7179, -0.3363, -0.1382), (0.8989, -0.4678, 4.768e-07), (0.6488, -0.549, 4.768e-07), (0.4943, -0.3363, 4.768e-07), (0.6488, -0.1236, 4.768e-07), (0.8989, -0.2049, 4.768e-07), (0.7871, -0.549, 0.2237), (0.537, -0.4678, 0.2237), (0.537, -0.2049, 0.2237), (0.7871, -0.1236, 0.2237), (0.9416, -0.3363, 0.2237), (0.7179, -0.3363, 0.3619), (-0.06568, -0.7806, -0.1382), (0.1153, -0.912, 4.768e-07), (-0.1348, -0.9933, 4.768e-07), (-0.2894, -0.7806, 4.768e-07), (-0.1348, -0.5679, 4.768e-07), (0.1153, -0.6491, 4.768e-07), (0.00343, -0.9933, 0.2237), (-0.2466, -0.912, 0.2237), (-0.2466, -0.6491, 0.2237), (0.00343, -0.5679, 0.2237), (0.158, -0.7806, 0.2237), (-0.06568, -0.7806, 0.3619), (-0.7506, -0.2438, -0.1382), (-0.5696, -0.3752, 4.768e-07), (-0.8197, -0.4565, 4.768e-07), (-0.9742, -0.2438, 4.768e-07), (-0.8197, -0.03105, 4.768e-07), (-0.5696, -0.1123, 4.768e-07), (-0.6815, -0.4565, 0.2237), (-0.9315, -0.3752, 0.2237), (-0.9315, -0.1123, 0.2237), (-0.6815, -0.03105, 0.2237), (-0.5269, -0.2438, 0.2237), (-0.7506, -0.2438, 0.3619)], [], [(0, 16, 21), (1, 17, 23), (2, 18, 24), (3, 19, 25), (4, 20, 22), (22, 25, 5), (22, 20, 25), (20, 3, 25), (25, 24, 5), (25, 19, 24), (19, 2, 24), (24, 23, 5), (24, 18, 23), (18, 1, 23), (23, 21, 5), (23, 17, 21), (17, 0, 21), (21, 22, 5), (21, 16, 22), (16, 4, 22), (7, 20, 4), (7, 14, 20), (14, 3, 20), (15, 19, 3), (15, 12, 19), (12, 2, 19), (13, 18, 2), (13, 10, 18), (10, 1, 18), (11, 17, 1), (11, 8, 17), (8, 0, 17), (9, 16, 0), (9, 6, 16), (6, 4, 16), (14, 15, 3), (7, 6, 9, 8, 11, 10, 13, 12, 15, 14), (12, 13, 2), (10, 11, 1), (8, 9, 0), (6, 7, 4), (26, 27, 28), (27, 26, 31), (26, 28, 29), (26, 29, 30), (26, 30, 31), (27, 31, 36), (28, 27, 32), (29, 28, 33), (30, 29, 34), (31, 30, 35), (27, 36, 32), (28, 32, 33), (29, 33, 34), (30, 34, 35), (31, 35, 36), (32, 36, 37), (33, 32, 37), (34, 33, 37), (35, 34, 37), (36, 35, 37), (38, 39, 40), (39, 38, 43), (38, 40, 41), (38, 41, 42), (38, 42, 43), (39, 43, 48), (40, 39, 44), (41, 40, 45), (42, 41, 46), (43, 42, 47), (39, 48, 44), (40, 44, 45), (41, 45, 46), (42, 46, 47), (43, 47, 48), (44, 48, 49), (45, 44, 49), (46, 45, 49), (47, 46, 49), (48, 47, 49), (50, 51, 52), (51, 50, 55), (50, 52, 53), (50, 53, 54), (50, 54, 55), (51, 55, 60), (52, 51, 56), (53, 52, 57), (54, 53, 58), (55, 54, 59), (51, 60, 56), (52, 56, 57), (53, 57, 58), (54, 58, 59), (55, 59, 60), (56, 60, 61), (57, 56, 61), (58, 57, 61), (59, 58, 61), (60, 59, 61), (62, 63, 64), (63, 62, 67), (62, 64, 65), (62, 65, 66), (62, 66, 67), (63, 67, 72), (64, 63, 68), (65, 64, 69), (66, 65, 70), (67, 66, 71), (63, 72, 68), (64, 68, 69), (65, 69, 70), (66, 70, 71), (67, 71, 72), (68, 72, 73), (69, 68, 73), (70, 69, 73), (71, 70, 73), (72, 71, 73), (74, 75, 76), (75, 74, 79), (74, 76, 77), (74, 77, 78), (74, 78, 79), (75, 79, 84), (76, 75, 80), (77, 76, 81), (78, 77, 82), (79, 78, 83), (75, 84, 80), (76, 80, 81), (77, 81, 82), (78, 82, 83), (79, 83, 84), (80, 84, 85), (81, 80, 85), (82, 81, 85), (83, 82, 85), (84, 83, 85)])
_uv = me_plane_004.uv_layers.new(name='UVMap')
_uv.uv.foreach_set('vector', [0.127, 0.887, 0.127, 0.887, 0.127, 0.887, 0.127, 0.887, 0.127, 0.887, 0.127, 0.887, 0.127, 0.887, 0.127, 0.887, 0.127, 0.887, 0.127, 0.887, 0.127, 0.887, 0.127, 0.887, 0.127, 0.887, 0.127, 0.887, 0.127, 0.887, 0.127, 0.887, 0.127, 0.887, 0.127, 0.887, 0.127, 0.887, 0.127, 0.887, 0.127, 0.887, 0.127, 0.887, 0.127, 0.887, 0.127, 0.887, 0.127, 0.887, 0.127, 0.887, 0.127, 0.887, 0.127, 0.887, 0.127, 0.887, 0.127, 0.887, 0.127, 0.887, 0.127, 0.887, 0.127, 0.887, 0.127, 0.887, 0.127, 0.887, 0.127, 0.887, 0.127, 0.887, 0.127, 0.887, 0.127, 0.887, 0.127, 0.887, 0.127, 0.887, 0.127, 0.887, 0.127, 0.887, 0.127, 0.887, 0.127, 0.887, 0.127, 0.887, 0.127, 0.887, 0.127, 0.887, 0.127, 0.887, 0.127, 0.887, 0.127, 0.887, 0.127, 0.887, 0.127, 0.887, 0.127, 0.887, 0.127, 0.887, 0.127, 0.887, 0.127, 0.887, 0.127, 0.887, 0.127, 0.887, 0.127, 0.887, 0.127, 0.887, 0.127, 0.887, 0.127, 0.887, 0.127, 0.887, 0.127, 0.887, 0.127, 0.887, 0.127, 0.887, 0.127, 0.887, 0.127, 0.887, 0.127, 0.887, 0.127, 0.887, 0.127, 0.887, 0.127, 0.887, 0.127, 0.887, 0.127, 0.887, 0.127, 0.887, 0.127, 0.887, 0.127, 0.887, 0.127, 0.887, 0.127, 0.887, 0.127, 0.887, 0.127, 0.887, 0.127, 0.887, 0.127, 0.887, 0.127, 0.887, 0.127, 0.887, 0.127, 0.887, 0.127, 0.887, 0.127, 0.887, 0.127, 0.887, 0.127, 0.887, 0.127, 0.887, 0.127, 0.887, 0.127, 0.887, 0.127, 0.887, 0.127, 0.887, 0.127, 0.887, 0.127, 0.887, 0.127, 0.887, 0.127, 0.887, 0.127, 0.887, 0.127, 0.887, 0.127, 0.887, 0.127, 0.887, 0.127, 0.887, 0.127, 0.887, 0.127, 0.887, 0.127, 0.887, 0.127, 0.887, 0.127, 0.887, 0.127, 0.887, 0.127, 0.887, 0.127, 0.887, 0.127, 0.887, 0.127, 0.887, 0.127, 0.887, 0.127, 0.887, 0.127, 0.887, 0.127, 0.887, 0.127, 0.887, 0.127, 0.887, 0.127, 0.887, 0.127, 0.887, 0.127, 0.887, 0.127, 0.887, 0.127, 0.887, 0.127, 0.887, 0.127, 0.887, 0.127, 0.887, 0.127, 0.887, 0.3889, 0.887, 0.3889, 0.887, 0.3889, 0.887, 0.3889, 0.887, 0.3889, 0.887, 0.3889, 0.887, 0.3889, 0.887, 0.3889, 0.887, 0.3889, 0.887, 0.3889, 0.887, 0.3889, 0.887, 0.3889, 0.887, 0.3889, 0.887, 0.3889, 0.887, 0.3889, 0.887, 0.3889, 0.887, 0.3889, 0.887, 0.3889, 0.887, 0.3889, 0.887, 0.3889, 0.887, 0.3889, 0.887, 0.3889, 0.887, 0.3889, 0.887, 0.3889, 0.887, 0.3889, 0.887, 0.3889, 0.887, 0.3889, 0.887, 0.3889, 0.887, 0.3889, 0.887, 0.3889, 0.887, 0.3889, 0.887, 0.3889, 0.887, 0.3889, 0.887, 0.3889, 0.887, 0.3889, 0.887, 0.3889, 0.887, 0.3889, 0.887, 0.3889, 0.887, 0.3889, 0.887, 0.3889, 0.887, 0.3889, 0.887, 0.3889, 0.887, 0.3889, 0.887, 0.3889, 0.887, 0.3889, 0.887, 0.3889, 0.887, 0.3889, 0.887, 0.3889, 0.887, 0.3889, 0.887, 0.3889, 0.887, 0.3889, 0.887, 0.3889, 0.887, 0.3889, 0.887, 0.3889, 0.887, 0.3889, 0.887, 0.3889, 0.887, 0.3889, 0.887, 0.3889, 0.887, 0.3889, 0.887, 0.3889, 0.887, 0.3889, 0.887, 0.3889, 0.887, 0.3889, 0.887, 0.3889, 0.887, 0.3889, 0.887, 0.3889, 0.887, 0.3889, 0.887, 0.3889, 0.887, 0.3889, 0.887, 0.3889, 0.887, 0.3889, 0.887, 0.3889, 0.887, 0.3889, 0.887, 0.3889, 0.887, 0.3889, 0.887, 0.3889, 0.887, 0.3889, 0.887, 0.3889, 0.887, 0.3889, 0.887, 0.3889, 0.887, 0.3889, 0.887, 0.3889, 0.887, 0.3889, 0.887, 0.3889, 0.887, 0.3889, 0.887, 0.3889, 0.887, 0.3889, 0.887, 0.3889, 0.887, 0.3889, 0.887, 0.3889, 0.887, 0.3889, 0.887, 0.3889, 0.887, 0.3889, 0.887, 0.3889, 0.887, 0.3889, 0.887, 0.3889, 0.887, 0.3889, 0.887, 0.3889, 0.887, 0.3889, 0.887, 0.3889, 0.887, 0.3889, 0.887, 0.3889, 0.887, 0.3889, 0.887, 0.3889, 0.887, 0.3889, 0.887, 0.3889, 0.887, 0.3889, 0.887, 0.3889, 0.887, 0.3889, 0.887, 0.3889, 0.887, 0.3889, 0.887, 0.3889, 0.887, 0.3889, 0.887, 0.3889, 0.887, 0.3889, 0.887, 0.3889, 0.887, 0.3889, 0.887, 0.3889, 0.887, 0.3889, 0.887, 0.3889, 0.887, 0.3889, 0.887, 0.3889, 0.887, 0.3889, 0.887, 0.3889, 0.887, 0.3889, 0.887, 0.3889, 0.887, 0.3889, 0.887, 0.3889, 0.887, 0.3889, 0.887, 0.3889, 0.887, 0.3889, 0.887, 0.3889, 0.887, 0.3889, 0.887, 0.3889, 0.887, 0.3889, 0.887, 0.3889, 0.887, 0.3889, 0.887, 0.3889, 0.887, 0.3889, 0.887, 0.3889, 0.887, 0.3889, 0.887, 0.3889, 0.887, 0.3889, 0.887, 0.3889, 0.887, 0.3889, 0.887, 0.3889, 0.887, 0.3889, 0.887, 0.3889, 0.887, 0.3889, 0.887, 0.3889, 0.887, 0.3889, 0.887, 0.3889, 0.887, 0.3889, 0.887, 0.3889, 0.887, 0.3889, 0.887, 0.3889, 0.887, 0.3889, 0.887, 0.3889, 0.887, 0.3889, 0.887, 0.3889, 0.887, 0.3889, 0.887, 0.3889, 0.887, 0.3889, 0.887, 0.3889, 0.887, 0.3889, 0.887, 0.3889, 0.887, 0.3889, 0.887, 0.3889, 0.887, 0.3889, 0.887, 0.3889, 0.887, 0.3889, 0.887, 0.3889, 0.887, 0.3889, 0.887, 0.3889, 0.887, 0.3889, 0.887, 0.3889, 0.887, 0.3889, 0.887, 0.3889, 0.887, 0.3889, 0.887, 0.3889, 0.887, 0.3889, 0.887, 0.3889, 0.887, 0.3889, 0.887, 0.3889, 0.887, 0.3889, 0.887, 0.3889, 0.887, 0.3889, 0.887, 0.3889, 0.887, 0.3889, 0.887, 0.3889, 0.887, 0.3889, 0.887, 0.3889, 0.887, 0.3889, 0.887, 0.3889, 0.887, 0.3889, 0.887, 0.3889, 0.887, 0.3889, 0.887, 0.3889, 0.887, 0.3889, 0.887, 0.3889, 0.887, 0.3889, 0.887, 0.3889, 0.887, 0.3889, 0.887, 0.3889, 0.887, 0.3889, 0.887, 0.3889, 0.887, 0.3889, 0.887, 0.3889, 0.887, 0.3889, 0.887, 0.3889, 0.887, 0.3889, 0.887, 0.3889, 0.887, 0.3889, 0.887, 0.3889, 0.887, 0.3889, 0.887, 0.3889, 0.887, 0.3889, 0.887, 0.3889, 0.887, 0.3889, 0.887, 0.3889, 0.887, 0.3889, 0.887, 0.3889, 0.887, 0.3889, 0.887, 0.3889, 0.887, 0.3889, 0.887, 0.3889, 0.887, 0.3889, 0.887, 0.3889, 0.887, 0.3889, 0.887, 0.3889, 0.887, 0.3889, 0.887, 0.3889, 0.887, 0.3889, 0.887, 0.3889, 0.887, 0.3889, 0.887, 0.3889, 0.887, 0.3889, 0.887, 0.3889, 0.887, 0.3889, 0.887, 0.3889, 0.887, 0.3889, 0.887, 0.3889, 0.887, 0.3889, 0.887, 0.3889, 0.887, 0.3889, 0.887, 0.3889, 0.887, 0.3889, 0.887, 0.3889, 0.887, 0.3889, 0.887, 0.3889, 0.887, 0.3889, 0.887, 0.3889, 0.887, 0.3889, 0.887, 0.3889, 0.887, 0.3889, 0.887, 0.3889, 0.887, 0.3889, 0.887, 0.3889, 0.887, 0.3889, 0.887, 0.3889, 0.887, 0.3889, 0.887, 0.3889, 0.887, 0.3889, 0.887, 0.3889, 0.887, 0.3889, 0.887, 0.3889, 0.887, 0.3889, 0.887, 0.3889, 0.887, 0.3889, 0.887, 0.3889, 0.887, 0.3889, 0.887, 0.3889, 0.887, 0.3889, 0.887, 0.3889, 0.887, 0.3889, 0.887, 0.3889, 0.887, 0.3889, 0.887, 0.3889, 0.887, 0.3889, 0.887, 0.3889, 0.887, 0.3889, 0.887, 0.3889, 0.887, 0.3889, 0.887, 0.3889, 0.887, 0.3889, 0.887, 0.3889, 0.887, 0.3889, 0.887, 0.3889, 0.887, 0.3889, 0.887, 0.3889, 0.887, 0.3889, 0.887, 0.3889, 0.887, 0.3889, 0.887, 0.3889, 0.887, 0.3889, 0.887, 0.3889, 0.887, 0.3889, 0.887, 0.3889, 0.887, 0.3889, 0.887, 0.3889, 0.887])
me_plane_004.materials.append(mat_material)
me_plane_004.update()
me_plane_005 = bpy.data.meshes.new('Plane.005')
me_plane_005.from_pydata([(0.4213, 0.1785, -0.3559), (0.4598, -0.09943, -0.3559), (1.676, -0.1053, 0.8186), (1.609, -0.7947, 0.8186), (1.672, 0.1341, -0.8185), (1.577, 0.8202, -0.8185), (2.896, -0.504, 0.356), (2.935, -0.09772, 0.356), (2.93, 0.1778, -0.3559), (2.874, 0.5821, -0.3559), (0.4558, 0.07854, 0.356), (0.4287, -0.2007, 0.356)], [], [(4, 5, 9, 8), (3, 4, 8, 6), (11, 3, 2, 10), (1, 4, 3, 11), (0, 5, 4, 1), (2, 3, 6, 7), (7, 6, 8, 9), (5, 2, 7, 9), (10, 2, 5, 0)])
me_plane_005.polygons.foreach_set('use_smooth', [True] * 9)
_uv = me_plane_005.uv_layers.new(name='UVMap')
_uv.uv.foreach_set('vector', [0.4545, 0.8364, 0.4545, 0.8364, 0.4545, 0.8364, 0.4545, 0.8364, 0.4545, 0.8364, 0.4545, 0.8364, 0.4545, 0.8364, 0.4545, 0.8364, 0.4545, 0.8364, 0.4545, 0.8364, 0.4545, 0.8364, 0.4545, 0.8364, 0.4545, 0.8364, 0.4545, 0.8364, 0.4545, 0.8364, 0.4545, 0.8364, 0.4545, 0.8364, 0.4545, 0.8364, 0.4545, 0.8364, 0.4545, 0.8364, 0.4545, 0.8364, 0.4545, 0.8364, 0.4545, 0.8364, 0.4545, 0.8364, 0.4545, 0.8364, 0.4545, 0.8364, 0.4545, 0.8364, 0.4545, 0.8364, 0.4545, 0.8364, 0.4545, 0.8364, 0.4545, 0.8364, 0.4545, 0.8364, 0.4545, 0.8364, 0.4545, 0.8364, 0.4545, 0.8364, 0.4545, 0.8364])
me_plane_005.materials.append(mat_material)
me_plane_005.update()
me_icosphere = bpy.data.meshes.new('Icosphere')
me_icosphere.from_pydata([(0.08779, -0.5676, 0.1397), (0.1286, -0.09191, -0.5696), (-0.1355, -0.548, -0.1649), (0.4733, -0.2705, -0.2494), (0.1714, 0.2237, -0.5132), (-0.2701, -0.08022, -0.5132), (-0.1598, 0.2321, -0.5132), (0.5886, -1.203e-07, 0.04585), (0.2191, -0.5529, -0.02942), (-0.5886, 2.958e-08, -0.04585), (0.1808, -0.2969, 0.4711), (0.1554, -0.04336, 0.5658), (-0.1878, 0.04371, 0.5645), (-0.4733, 0.2705, 0.2494), (0.1598, 0.2321, 0.5132), (0.1404, 0.5488, 0.1945), (-0.1772, 0.4156, 0.3724), (-0.5118, -0.1267, 0.2852), (-0.109, -0.3356, 0.4619), (0.4592, 0.05332, 0.3802), (0.4488, 0.3824, 0.03375), (-0.225, 0.545, 0.03375), (0.4088, -0.3465, 0.2359), (0.2411, 0.4628, -0.2553), (-0.02838, 0.5121, -0.2956), (-0.4088, 0.3465, -0.2359), (-0.3127, -0.4913, 0.1483), (-0.4558, -0.2817, -0.2359), (0.5118, 0.1267, -0.2852), (-0.4561, 0.08186, -0.354), (-0.1976, -0.3673, -0.4105), (0.1705, -0.3824, -0.4165), (0.8179, -0.4429, 0.07164), (1.368, -0.07348, 0.1194), (1.059, -0.4277, -0.09476), (1.111, -0.2121, 0.3797), (1.323, 0.1716, 0.1513), (1.333, -0.0644, -0.1914), (1.33, 0.1781, -0.1057), (0.8794, -0.002105, 0.4625), (0.9462, -0.4315, 0.1774), (0.9773, -0.002105, -0.4492), (0.5586, -0.2327, 0.1363), (0.4857, -0.03578, 0.1144), (0.4945, 0.03184, -0.1519), (0.7456, 0.2079, -0.3664), (0.5264, 0.1781, 0.119), (0.7742, 0.4241, 0.1113), (0.6433, 0.3206, -0.1393), (0.7186, -0.1005, -0.397), (0.5723, -0.2627, -0.08846), (0.6228, 0.0393, 0.3545), (0.892, 0.2949, 0.3543), (0.9073, 0.4211, -0.1688), (0.736, -0.2712, 0.3186), (1.121, 0.3573, 0.1996), (1.158, 0.3955, -0.008663), (1.121, 0.267, -0.3053), (0.8204, -0.3836, -0.2394), (1.122, -0.2208, -0.3418), (1.138, 0.09626, 0.4104), (1.214, 0.06147, -0.3394), (1.252, -0.2873, -0.1374), (1.248, -0.2991, 0.1485), (-0.9227, -0.4429, 0.1247), (-0.5907, -0.07348, -0.316), (-0.9357, -0.4277, -0.1683), (-0.506, -0.2121, 0.03936), (-0.5874, 0.1716, -0.2612), (-0.8726, -0.0644, -0.4514), (-0.8013, 0.1781, -0.4038), (-0.5586, -0.002105, 0.2798), (-0.765, -0.4315, 0.07194), (-1.28, -0.002105, -0.2866), (-1.005, -0.2327, 0.3789), (-1.063, -0.03578, 0.4291), (-1.284, 0.03184, 0.2804), (-1.332, 0.2079, -0.04621), (-1.037, 0.1781, 0.397), (-0.9122, 0.4241, 0.1827), (-1.194, 0.3206, 0.1609), (-1.373, -0.1005, -0.03964), (-1.189, -0.2627, 0.248), (-0.7863, 0.0393, 0.44), (-0.6437, 0.2949, 0.2117), (-1.079, 0.4211, -0.07855), (-0.7567, -0.2712, 0.3251), (-0.6534, 0.3573, -0.06449), (-0.8102, 0.3955, -0.2066), (-1.082, 0.267, -0.332), (-1.185, -0.3836, -0.04235), (-1.112, -0.2208, -0.3522), (-0.4657, 0.09626, 0.03279), (-1.061, 0.06147, -0.4287), (-0.87, -0.2873, -0.3538), (-0.6296, -0.2991, -0.1991)], [], [(1, 5, 6), (1, 6, 4), (29, 27, 9), (24, 25, 21), (28, 23, 20), (0, 22, 10), (11, 19, 14), (19, 15, 14), (14, 12, 11), (15, 16, 14), (14, 16, 12), (16, 13, 12), (13, 17, 12), (17, 18, 12), (12, 18, 11), (18, 10, 11), (17, 26, 18), (26, 0, 18), (18, 0, 10), (10, 19, 11), (10, 22, 19), (28, 20, 7), (7, 20, 19), (20, 15, 19), (24, 21, 15), (21, 16, 15), (21, 13, 16), (9, 17, 13), (2, 0, 26), (8, 22, 0), (8, 3, 22), (3, 7, 22), (22, 7, 19), (20, 23, 15), (23, 24, 15), (21, 25, 13), (13, 25, 9), (25, 29, 9), (9, 26, 17), (9, 27, 26), (27, 2, 26), (27, 30, 2), (2, 8, 0), (2, 31, 8), (8, 31, 3), (3, 28, 7), (28, 4, 23), (4, 24, 23), (4, 6, 24), (24, 6, 25), (6, 29, 25), (6, 5, 29), (29, 5, 27), (5, 30, 27), (1, 30, 5), (3, 1, 28), (28, 1, 4), (1, 31, 30), (30, 31, 2), (1, 3, 31), (33, 37, 38), (33, 38, 36), (61, 59, 41), (56, 57, 53), (60, 55, 52), (32, 54, 42), (43, 51, 46), (51, 47, 46), (46, 44, 43), (47, 48, 46), (46, 48, 44), (48, 45, 44), (45, 49, 44), (49, 50, 44), (44, 50, 43), (50, 42, 43), (49, 58, 50), (58, 32, 50), (50, 32, 42), (42, 51, 43), (42, 54, 51), (60, 52, 39), (39, 52, 51), (52, 47, 51), (56, 53, 47), (53, 48, 47), (53, 45, 48), (41, 49, 45), (34, 32, 58), (40, 54, 32), (40, 35, 54), (35, 39, 54), (54, 39, 51), (52, 55, 47), (55, 56, 47), (53, 57, 45), (45, 57, 41), (57, 61, 41), (41, 58, 49), (41, 59, 58), (59, 34, 58), (59, 62, 34), (34, 40, 32), (34, 63, 40), (40, 63, 35), (35, 60, 39), (60, 36, 55), (36, 56, 55), (36, 38, 56), (56, 38, 57), (38, 61, 57), (38, 37, 61), (61, 37, 59), (37, 62, 59), (33, 62, 37), (35, 33, 60), (60, 33, 36), (33, 63, 62), (62, 63, 34), (33, 35, 63), (65, 69, 70), (65, 70, 68), (93, 91, 73), (88, 89, 85), (92, 87, 84), (64, 86, 74), (75, 83, 78), (83, 79, 78), (78, 76, 75), (79, 80, 78), (78, 80, 76), (80, 77, 76), (77, 81, 76), (81, 82, 76), (76, 82, 75), (82, 74, 75), (81, 90, 82), (90, 64, 82), (82, 64, 74), (74, 83, 75), (74, 86, 83), (92, 84, 71), (71, 84, 83), (84, 79, 83), (88, 85, 79), (85, 80, 79), (85, 77, 80), (73, 81, 77), (66, 64, 90), (72, 86, 64), (72, 67, 86), (67, 71, 86), (86, 71, 83), (84, 87, 79), (87, 88, 79), (85, 89, 77), (77, 89, 73), (89, 93, 73), (73, 90, 81), (73, 91, 90), (91, 66, 90), (91, 94, 66), (66, 72, 64), (66, 95, 72), (72, 95, 67), (67, 92, 71), (92, 68, 87), (68, 88, 87), (68, 70, 88), (88, 70, 89), (70, 93, 89), (70, 69, 93), (93, 69, 91), (69, 94, 91), (65, 94, 69), (67, 65, 92), (92, 65, 68), (65, 95, 94), (94, 95, 66), (65, 67, 95)])
_uv = me_icosphere.uv_layers.new(name='UVMap')
_uv.uv.foreach_set('vector', [0.1102, 0.8235, 0.1102, 0.8235, 0.1102, 0.8235, 0.1102, 0.8235, 0.1102, 0.8235, 0.1102, 0.8235, 0.1102, 0.8235, 0.1102, 0.8235, 0.1102, 0.8235, 0.1102, 0.8235, 0.1102, 0.8235, 0.1102, 0.8235, 0.1102, 0.8235, 0.1102, 0.8235, 0.1102, 0.8235, 0.1102, 0.8235, 0.1102, 0.8235, 0.1102, 0.8235, 0.1102, 0.8235, 0.1102, 0.8235, 0.1102, 0.8235, 0.1102, 0.8235, 0.1102, 0.8235, 0.1102, 0.8235, 0.1102, 0.8235, 0.1102, 0.8235, 0.1102, 0.8235, 0.1102, 0.8235, 0.1102, 0.8235, 0.1102, 0.8235, 0.1102, 0.8235, 0.1102, 0.8235, 0.1102, 0.8235, 0.1102, 0.8235, 0.1102, 0.8235, 0.1102, 0.8235, 0.1102, 0.8235, 0.1102, 0.8235, 0.1102, 0.8235, 0.1102, 0.8235, 0.1102, 0.8235, 0.1102, 0.8235, 0.1102, 0.8235, 0.1102, 0.8235, 0.1102, 0.8235, 0.1102, 0.8235, 0.1102, 0.8235, 0.1102, 0.8235, 0.1102, 0.8235, 0.1102, 0.8235, 0.1102, 0.8235, 0.1102, 0.8235, 0.1102, 0.8235, 0.1102, 0.8235, 0.1102, 0.8235, 0.1102, 0.8235, 0.1102, 0.8235, 0.1102, 0.8235, 0.1102, 0.8235, 0.1102, 0.8235, 0.1102, 0.8235, 0.1102, 0.8235, 0.1102, 0.8235, 0.1102, 0.8235, 0.1102, 0.8235, 0.1102, 0.8235, 0.1102, 0.8235, 0.1102, 0.8235, 0.1102, 0.8235, 0.1102, 0.8235, 0.1102, 0.8235, 0.1102, 0.8235, 0.1102, 0.8235, 0.1102, 0.8235, 0.1102, 0.8235, 0.1102, 0.8235, 0.1102, 0.8235, 0.1102, 0.8235, 0.1102, 0.8235, 0.1102, 0.8235, 0.1102, 0.8235, 0.1102, 0.8235, 0.1102, 0.8235, 0.1102, 0.8235, 0.1102, 0.8235, 0.1102, 0.8235, 0.1102, 0.8235, 0.1102, 0.8235, 0.1102, 0.8235, 0.1102, 0.8235, 0.1102, 0.8235, 0.1102, 0.8235, 0.1102, 0.8235, 0.1102, 0.8235, 0.1102, 0.8235, 0.1102, 0.8235, 0.1102, 0.8235, 0.1102, 0.8235, 0.1102, 0.8235, 0.1102, 0.8235, 0.1102, 0.8235, 0.1102, 0.8235, 0.1102, 0.8235, 0.1102, 0.8235, 0.1102, 0.8235, 0.1102, 0.8235, 0.1102, 0.8235, 0.1102, 0.8235, 0.1102, 0.8235, 0.1102, 0.8235, 0.1102, 0.8235, 0.1102, 0.8235, 0.1102, 0.8235, 0.1102, 0.8235, 0.1102, 0.8235, 0.1102, 0.8235, 0.1102, 0.8235, 0.1102, 0.8235, 0.1102, 0.8235, 0.1102, 0.8235, 0.1102, 0.8235, 0.1102, 0.8235, 0.1102, 0.8235, 0.1102, 0.8235, 0.1102, 0.8235, 0.1102, 0.8235, 0.1102, 0.8235, 0.1102, 0.8235, 0.1102, 0.8235, 0.1102, 0.8235, 0.1102, 0.8235, 0.1102, 0.8235, 0.1102, 0.8235, 0.1102, 0.8235, 0.1102, 0.8235, 0.1102, 0.8235, 0.1102, 0.8235, 0.1102, 0.8235, 0.1102, 0.8235, 0.1102, 0.8235, 0.1102, 0.8235, 0.1102, 0.8235, 0.1102, 0.8235, 0.1102, 0.8235, 0.1102, 0.8235, 0.1102, 0.8235, 0.1102, 0.8235, 0.1102, 0.8235, 0.1102, 0.8235, 0.1102, 0.8235, 0.1102, 0.8235, 0.1102, 0.8235, 0.1102, 0.8235, 0.1102, 0.8235, 0.1102, 0.8235, 0.1102, 0.8235, 0.1102, 0.8235, 0.1102, 0.8235, 0.1102, 0.8235, 0.1102, 0.8235, 0.1102, 0.8235, 0.1102, 0.8235, 0.1102, 0.8235, 0.1102, 0.8235, 0.1102, 0.8235, 0.1102, 0.8235, 0.1102, 0.8235, 0.1102, 0.8235, 0.1102, 0.8235, 0.1102, 0.8235, 0.1102, 0.8235, 0.1102, 0.8235, 0.1102, 0.8235, 0.1102, 0.8235, 0.1102, 0.8235, 0.1102, 0.8235, 0.1102, 0.8235, 0.1102, 0.8235, 0.1102, 0.8235, 0.1102, 0.8235, 0.1102, 0.8235, 0.1102, 0.8235, 0.1102, 0.8235, 0.1102, 0.8235, 0.1102, 0.8235, 0.1102, 0.8235, 0.1102, 0.8235, 0.1102, 0.8235, 0.1102, 0.8235, 0.1102, 0.8235, 0.1102, 0.8235, 0.1102, 0.8235, 0.1102, 0.8235, 0.1102, 0.8235, 0.1102, 0.8235, 0.1102, 0.8235, 0.1102, 0.8235, 0.1102, 0.8235, 0.1102, 0.8235, 0.1102, 0.8235, 0.1102, 0.8235, 0.1102, 0.8235, 0.1102, 0.8235, 0.1102, 0.8235, 0.1102, 0.8235, 0.1102, 0.8235, 0.1102, 0.8235, 0.1102, 0.8235, 0.1102, 0.8235, 0.1102, 0.8235, 0.1102, 0.8235, 0.1102, 0.8235, 0.1102, 0.8235, 0.1102, 0.8235, 0.1102, 0.8235, 0.1102, 0.8235, 0.1102, 0.8235, 0.1102, 0.8235, 0.1102, 0.8235, 0.1102, 0.8235, 0.1102, 0.8235, 0.1102, 0.8235, 0.1102, 0.8235, 0.1102, 0.8235, 0.1102, 0.8235, 0.1102, 0.8235, 0.1102, 0.8235, 0.1102, 0.8235, 0.1102, 0.8235, 0.1102, 0.8235, 0.1102, 0.8235, 0.1102, 0.8235, 0.1102, 0.8235, 0.1102, 0.8235, 0.1102, 0.8235, 0.1102, 0.8235, 0.1102, 0.8235, 0.1102, 0.8235, 0.1102, 0.8235, 0.1102, 0.8235, 0.1102, 0.8235, 0.1102, 0.8235, 0.1102, 0.8235, 0.1102, 0.8235, 0.1102, 0.8235, 0.1102, 0.8235, 0.1102, 0.8235, 0.1102, 0.8235, 0.1102, 0.8235, 0.1102, 0.8235, 0.1102, 0.8235, 0.1102, 0.8235, 0.1102, 0.8235, 0.1102, 0.8235, 0.1102, 0.8235, 0.1102, 0.8235, 0.1102, 0.8235, 0.1102, 0.8235, 0.1102, 0.8235, 0.1102, 0.8235, 0.1102, 0.8235, 0.1102, 0.8235, 0.1102, 0.8235, 0.1102, 0.8235, 0.1102, 0.8235, 0.1102, 0.8235, 0.1102, 0.8235, 0.1102, 0.8235, 0.1102, 0.8235, 0.1102, 0.8235, 0.1102, 0.8235, 0.1102, 0.8235, 0.1102, 0.8235, 0.1102, 0.8235, 0.1102, 0.8235, 0.1102, 0.8235, 0.1102, 0.8235, 0.1102, 0.8235, 0.1102, 0.8235, 0.1102, 0.8235, 0.1102, 0.8235, 0.1102, 0.8235, 0.1102, 0.8235, 0.1102, 0.8235, 0.1102, 0.8235, 0.1102, 0.8235, 0.1102, 0.8235, 0.1102, 0.8235, 0.1102, 0.8235, 0.1102, 0.8235, 0.1102, 0.8235, 0.1102, 0.8235, 0.1102, 0.8235, 0.1102, 0.8235, 0.1102, 0.8235, 0.1102, 0.8235, 0.1102, 0.8235, 0.1102, 0.8235, 0.1102, 0.8235, 0.1102, 0.8235, 0.1102, 0.8235, 0.1102, 0.8235, 0.1102, 0.8235, 0.1102, 0.8235, 0.1102, 0.8235, 0.1102, 0.8235, 0.1102, 0.8235, 0.1102, 0.8235, 0.1102, 0.8235, 0.1102, 0.8235, 0.1102, 0.8235, 0.1102, 0.8235, 0.1102, 0.8235, 0.1102, 0.8235, 0.1102, 0.8235, 0.1102, 0.8235, 0.1102, 0.8235, 0.1102, 0.8235, 0.1102, 0.8235, 0.1102, 0.8235, 0.1102, 0.8235, 0.1102, 0.8235, 0.1102, 0.8235, 0.1102, 0.8235, 0.1102, 0.8235, 0.1102, 0.8235, 0.1102, 0.8235, 0.1102, 0.8235, 0.1102, 0.8235, 0.1102, 0.8235, 0.1102, 0.8235, 0.1102, 0.8235, 0.1102, 0.8235, 0.1102, 0.8235, 0.1102, 0.8235, 0.1102, 0.8235, 0.1102, 0.8235, 0.1102, 0.8235, 0.1102, 0.8235, 0.1102, 0.8235, 0.1102, 0.8235, 0.1102, 0.8235, 0.1102, 0.8235, 0.1102, 0.8235, 0.1102, 0.8235, 0.1102, 0.8235, 0.1102, 0.8235, 0.1102, 0.8235, 0.1102, 0.8235, 0.1102, 0.8235, 0.1102, 0.8235, 0.1102, 0.8235, 0.1102, 0.8235, 0.1102, 0.8235, 0.1102, 0.8235, 0.1102, 0.8235, 0.1102, 0.8235, 0.1102, 0.8235, 0.1102, 0.8235, 0.1102, 0.8235, 0.1102, 0.8235, 0.1102, 0.8235, 0.1102, 0.8235, 0.1102, 0.8235, 0.1102, 0.8235, 0.1102, 0.8235, 0.1102, 0.8235, 0.1102, 0.8235, 0.1102, 0.8235, 0.1102, 0.8235, 0.1102, 0.8235, 0.1102, 0.8235, 0.1102, 0.8235, 0.1102, 0.8235, 0.1102, 0.8235, 0.1102, 0.8235, 0.1102, 0.8235, 0.1102, 0.8235, 0.1102, 0.8235, 0.1102, 0.8235, 0.1102, 0.8235, 0.1102, 0.8235, 0.1102, 0.8235, 0.1102, 0.8235, 0.1102, 0.8235, 0.1102, 0.8235, 0.1102, 0.8235, 0.1102, 0.8235, 0.1102, 0.8235, 0.1102, 0.8235, 0.1102, 0.8235, 0.1102, 0.8235, 0.1102, 0.8235, 0.1102, 0.8235, 0.1102, 0.8235, 0.1102, 0.8235, 0.1102, 0.8235, 0.1102, 0.8235, 0.1102, 0.8235, 0.1102, 0.8235, 0.1102, 0.8235, 0.1102, 0.8235, 0.1102, 0.8235, 0.1102, 0.8235, 0.1102, 0.8235, 0.1102, 0.8235, 0.1102, 0.8235, 0.1102, 0.8235, 0.1102, 0.8235, 0.1102, 0.8235, 0.1102, 0.8235, 0.1102, 0.8235, 0.1102, 0.8235, 0.1102, 0.8235, 0.1102, 0.8235, 0.1102, 0.8235, 0.1102, 0.8235, 0.1102, 0.8235, 0.1102, 0.8235, 0.1102, 0.8235, 0.1102, 0.8235, 0.1102, 0.8235, 0.1102, 0.8235, 0.1102, 0.8235, 0.1102, 0.8235, 0.1102, 0.8235, 0.1102, 0.8235, 0.1102, 0.8235, 0.1102, 0.8235, 0.1102, 0.8235, 0.1102, 0.8235, 0.1102, 0.8235, 0.1102, 0.8235, 0.1102, 0.8235, 0.1102, 0.8235, 0.1102, 0.8235, 0.1102, 0.8235, 0.1102, 0.8235, 0.1102, 0.8235, 0.1102, 0.8235, 0.1102, 0.8235, 0.1102, 0.8235, 0.1102, 0.8235, 0.1102, 0.8235, 0.1102, 0.8235, 0.1102, 0.8235, 0.1102, 0.8235, 0.1102, 0.8235, 0.1102, 0.8235, 0.1102, 0.8235, 0.1102, 0.8235, 0.1102, 0.8235, 0.1102, 0.8235, 0.1102, 0.8235, 0.1102, 0.8235, 0.1102, 0.8235, 0.1102, 0.8235, 0.1102, 0.8235, 0.1102, 0.8235, 0.1102, 0.8235, 0.1102, 0.8235, 0.1102, 0.8235, 0.1102, 0.8235, 0.1102, 0.8235, 0.1102, 0.8235, 0.1102, 0.8235, 0.1102, 0.8235, 0.1102, 0.8235, 0.1102, 0.8235, 0.1102, 0.8235, 0.1102, 0.8235, 0.1102, 0.8235, 0.1102, 0.8235, 0.1102, 0.8235, 0.1102, 0.8235, 0.1102, 0.8235, 0.1102, 0.8235, 0.1102, 0.8235, 0.1102, 0.8235, 0.1102, 0.8235, 0.1102, 0.8235, 0.1102, 0.8235, 0.1102, 0.8235, 0.1102, 0.8235, 0.1102, 0.8235, 0.1102, 0.8235, 0.1102, 0.8235, 0.1102, 0.8235, 0.1102, 0.8235, 0.1102, 0.8235, 0.1102, 0.8235, 0.1102, 0.8235, 0.1102, 0.8235, 0.1102, 0.8235, 0.1102, 0.8235, 0.1102, 0.8235, 0.1102, 0.8235, 0.1102, 0.8235, 0.1102, 0.8235, 0.1102, 0.8235, 0.1102, 0.8235, 0.1102, 0.8235, 0.1102, 0.8235, 0.1102, 0.8235, 0.1102, 0.8235, 0.1102, 0.8235, 0.1102, 0.8235, 0.1102, 0.8235, 0.1102, 0.8235, 0.1102, 0.8235, 0.1102, 0.8235, 0.1102, 0.8235, 0.1102, 0.8235, 0.1102, 0.8235, 0.1102, 0.8235, 0.1102, 0.8235, 0.1102, 0.8235, 0.1102, 0.8235, 0.1102, 0.8235, 0.1102, 0.8235, 0.1102, 0.8235, 0.1102, 0.8235, 0.1102, 0.8235, 0.1102, 0.8235, 0.1102, 0.8235, 0.1102, 0.8235, 0.1102, 0.8235, 0.1102, 0.8235, 0.1102, 0.8235, 0.1102, 0.8235, 0.1102, 0.8235, 0.1102, 0.8235, 0.1102, 0.8235, 0.1102, 0.8235, 0.1102, 0.8235, 0.1102, 0.8235, 0.1102, 0.8235, 0.1102, 0.8235, 0.1102, 0.8235, 0.1102, 0.8235])
me_icosphere.materials.append(mat_material)
me_icosphere.update()

# ---- objects
ob_home = bpy.data.objects.new('Home', me_cube_009)
ob_cylinder = bpy.data.objects.new('Cylinder', me_cylinder)
ob_plane = bpy.data.objects.new('Plane', me_plane)
ob_start = bpy.data.objects.new('Start', me_plane_001)
ob_finish = bpy.data.objects.new('Finish', me_plane_002)
ob_platform = bpy.data.objects.new('Platform', me_plane_003)
ob_jump = bpy.data.objects.new('Jump', me_plane_004)
ob_elica = bpy.data.objects.new('Elica', me_plane_005)
ob_empty = bpy.data.objects.new('Empty', None)
ob_clouds = bpy.data.objects.new('Clouds', me_icosphere)
_N = ng_geometry_nodes.nodes; _L = ng_geometry_nodes.links
n0 = _N.new('NodeGroupInput'); n0.name = 'Group Input'; n0.location = (-340, 0)
n1 = _N.new('NodeGroupOutput'); n1.name = 'Group Output'; n1.location = (200, 0)
n2 = _N.new('GeometryNodeJoinGeometry'); n2.name = 'Join Geometry'; n2.location = (-8, -34)
n3 = _N.new('GeometryNodeObjectInfo'); n3.name = 'Object Info'; n3.location = (-318, -127)
n3.inputs[0].default_value = ob_cylinder
_L.new(n0.outputs[0], n2.inputs[0])
_L.new(n2.outputs[0], n1.inputs[0])
_L.new(n3.outputs[4], n2.inputs[0])
n1.is_active_output = True

# ---- transforms, parenting, visibility, modifiers, constraints
ob_home.location = (54.09, 17.72, 0.0)
ob_home.rotation_euler = (0.0, -0.0, -1.511)
_m = ob_home.modifiers.new('Mirror', 'MIRROR')
_m.use_axis = (True, True, False)
_m.use_clip = True
ob_cylinder.location = (151.3, -0.000407, -4.625)
_m = ob_cylinder.modifiers.new('Subdivision', 'SUBSURF')
_m.levels = 2
ob_plane.location = (59.09, 0.0, 0.0)
ob_start.location = (151.3, 0.0, 0.0)
ob_finish.location = (132.1, 0.0, 0.0)
ob_platform.location = (175.4, 0.0, 0.0)
ob_jump.location = (191.3, 0.0, 0.0)
ob_elica.location = (151.3, -0.000407, -4.625)
_m = ob_elica.modifiers.new('Subdivision', 'SUBSURF')
_m.levels = 2
_m.render_levels = 1
_m = ob_elica.modifiers.new('Array', 'ARRAY')
_m.count = 6
_m.use_relative_offset = False
_m.use_object_offset = True
_m.offset_object = ob_empty
_m = ob_elica.modifiers.new('GeometryNodes', 'NODES')
_m.node_group = ng_geometry_nodes
_m = ob_elica.modifiers.new('Decimate', 'DECIMATE')
_m.ratio = 0.1986
ob_empty.location = (151.3, -0.000407, -4.625)
ob_empty.rotation_euler = (0.0, 0.0, 1.047)
ob_clouds.location = (151.1, 25.49, 16.5)
ob_clouds.scale = (1.747, 1.747, 1.747)

# ---- collection membership
col_external.objects.link(ob_home)
col_external.objects.link(ob_cylinder)
col_export.objects.link(ob_plane)
col_export.objects.link(ob_start)
col_export.objects.link(ob_finish)
col_export.objects.link(ob_platform)
col_export.objects.link(ob_jump)
col_export.objects.link(ob_elica)
col_export.objects.link(ob_empty)
col_export.objects.link(ob_clouds)

# ---- scene / render settings (as saved in the file)
scene.frame_start = 1; scene.frame_end = 250; scene.frame_set(0)
scene.render.engine = 'BLENDER_EEVEE_NEXT'
scene.cycles.sampling_pattern = 'TABULATED_SOBOL'
scene.view_settings.view_transform = 'Filmic'
bpy.context.view_layer.update()

# ---- added for rendering (the .blend has no active camera and no usable light): camera, sun
cam_auto = bpy.data.cameras.new('AutoCamera')
cam_auto.lens = 50.0
cam_auto.sensor_width = 36.0
cam_auto.clip_end = 2596.0
ob_auto_camera = bpy.data.objects.new('AutoCamera', cam_auto)
scene.collection.objects.link(ob_auto_camera)
ob_auto_camera.location = (264.596, -174.574, 124.462)
ob_auto_camera.rotation_euler = (1.09748, -7.21219e-08, 0.694738)
scene.camera = ob_auto_camera
light_auto_sun = bpy.data.lights.new('AutoSun', 'SUN')
light_auto_sun.energy = 3.0
light_auto_sun.angle = 0.0523599
ob_auto_sun = bpy.data.objects.new('AutoSun', light_auto_sun)
scene.collection.objects.link(ob_auto_sun)
ob_auto_sun.rotation_euler = (0.872665, 0.174533, 0.523599)
bpy.context.view_layer.update()
